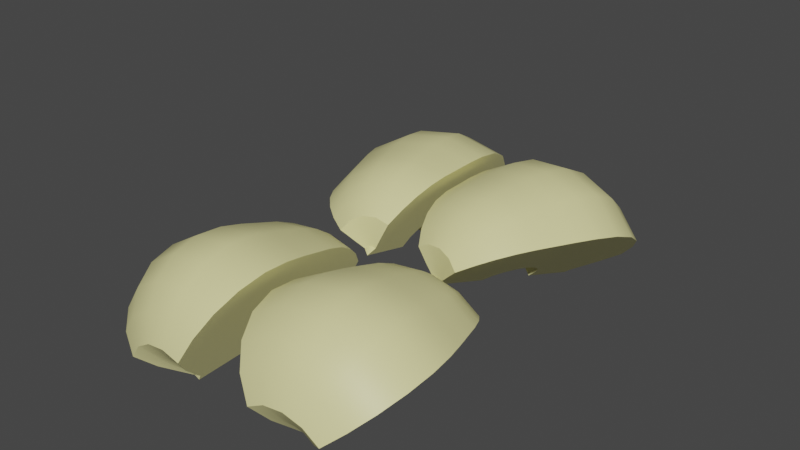 # Source: apple_celoe_7.blend  (saved by Blender 3.4.6; exported with 4.5.12 LTS)
import bpy
from mathutils import Matrix  # noqa: F401  (used for matrix-valued properties, if any)

bpy.ops.wm.read_factory_settings(use_empty=True)
scene = bpy.context.scene
scene.name = 'Scene'

# ---- collections
col_collection = bpy.data.collections.new('Collection'); scene.collection.children.link(col_collection)

# ---- materials (node trees are filled in below, after node groups)
mat_x = bpy.data.materials.new('Мякоть')
mat_x.use_transparent_shadow = False

# ---- node groups
ng_auto_smooth = bpy.data.node_groups.new('Auto Smooth', 'GeometryNodeTree')
_s = ng_auto_smooth.interface.new_socket(name='Geometry', in_out='OUTPUT', socket_type='NodeSocketGeometry')
_s = ng_auto_smooth.interface.new_socket(name='Geometry', in_out='INPUT', socket_type='NodeSocketGeometry')
_s = ng_auto_smooth.interface.new_socket(name='Angle', in_out='INPUT', socket_type='NodeSocketFloat')
_s.subtype = 'ANGLE'
_s.min_value = 0.0
_s.max_value = 3.142
ng_auto_smooth.is_modifier = True
_N = ng_auto_smooth.nodes; _L = ng_auto_smooth.links
n0 = _N.new('NodeGroupOutput'); n0.name = 'Group Output'; n0.location = (480, -100)
n1 = _N.new('NodeGroupInput'); n1.name = 'Group Input'; n1.location = (-420, -300)
n2 = _N.new('NodeGroupInput'); n2.name = 'Group Input.001'; n2.location = (-60, -100)
n3 = _N.new('GeometryNodeSetShadeSmooth'); n3.name = 'Set Shade Smooth'; n3.location = (120, -100)
n3.domain = 'EDGE'
n4 = _N.new('GeometryNodeSetShadeSmooth'); n4.name = 'Set Shade Smooth.001'; n4.location = (300, -100)
n5 = _N.new('GeometryNodeInputMeshEdgeAngle'); n5.name = 'Edge Angle'; n5.location = (-420, -220)
n6 = _N.new('GeometryNodeInputEdgeSmooth'); n6.name = 'Is Edge Smooth'; n6.location = (-60, -160)
n7 = _N.new('GeometryNodeInputShadeSmooth'); n7.name = 'Is Face Smooth'; n7.location = (-240, -340)
n8 = _N.new('FunctionNodeBooleanMath'); n8.name = 'Boolean Math'; n8.location = (-60, -220)
n9 = _N.new('FunctionNodeCompare'); n9.name = 'Compare'; n9.location = (-240, -180)
n9.operation = 'LESS_EQUAL'
_L.new(n5.outputs[0], n9.inputs[0])
_L.new(n4.outputs[0], n0.inputs[0])
_L.new(n1.outputs[1], n9.inputs[1])
_L.new(n9.outputs[0], n8.inputs[0])
_L.new(n7.outputs[0], n8.inputs[1])
_L.new(n2.outputs[0], n3.inputs[0])
_L.new(n6.outputs[0], n3.inputs[1])
_L.new(n3.outputs[0], n4.inputs[0])
_L.new(n8.outputs[0], n3.inputs[2])
n0.is_active_output = True

# ---- material node trees
mat_x.use_nodes = True; mat_x.node_tree.nodes.clear()
_N = mat_x.node_tree.nodes; _L = mat_x.node_tree.links
n0 = _N.new('ShaderNodeBsdfPrincipled'); n0.name = 'Принципиальный BSDF'; n0.location = (10, 300)
n0.distribution = 'GGX'
n0.subsurface_method = 'RANDOM_WALK_SKIN'
n0.inputs[0].default_value = (0.8, 0.76, 0.3524, 1.0)
n0.inputs[3].default_value = 1.45
n0.inputs[27].default_value = (0.0, 0.0, 0.0, 1.0)
n0.inputs[28].default_value = 1.0
n1 = _N.new('ShaderNodeOutputMaterial'); n1.name = 'Вывод материала'; n1.location = (300, 300)
_L.new(n0.outputs[0], n1.inputs[0])
n1.is_active_output = True

# ---- world
world_world = bpy.data.worlds.new('World'); scene.world = world_world
world_world.use_nodes = True; world_world.node_tree.nodes.clear()
_N = world_world.node_tree.nodes; _L = world_world.node_tree.links
n0 = _N.new('ShaderNodeOutputWorld'); n0.name = 'World Output'; n0.location = (300, 300)
n1 = _N.new('ShaderNodeBackground'); n1.name = 'Background'; n1.location = (10, 300)
n1.inputs[0].default_value = (0.05088, 0.05088, 0.05088, 1.0)
_L.new(n1.outputs[0], n0.inputs[0])
n0.is_active_output = True
world_world.color = (0.05088, 0.05088, 0.05088)
world_world.use_sun_shadow = False
world_world.sun_shadow_jitter_overblur = 0.0

# ---- meshes
me_sphere_007 = bpy.data.meshes.new('Sphere.007')
me_sphere_007.from_pydata([(4.847e-09, 0.06716, 0.823), (1.036e-09, 0.3352, 0.884), (1.036e-09, 0.6199, 0.6938), (1.036e-09, 0.8101, 0.4089), (8.175e-10, 0.8711, 0.2462), (-1.363e-09, 0.9909, -0.1022), (-3.708e-09, 0.9728, -0.5712), (0.0, 0.1084, 0.2617), (-4.151e-09, 0.6719, -0.9391), (0.0, 0.2003, 0.2003), (-3.742e-09, 0.4547, -1.036), (2.234e-09, 0.05298, -0.7584), (0.0, 0.2617, 0.1084), (-3.103e-09, 0.2764, -0.9376), (0.0, 0.2833, 0.0), (4.847e-09, 0.0, 0.8897), (0.0, 0.2617, -0.1084), (-0.08309, 0.0, 0.823), (0.0, 0.1084, -0.2617), (-0.3358, -0.0005524, 0.884), (-0.4875, -0.0005524, 0.8029), (-0.6204, -0.0005523, 0.6938), (-0.7295, -0.0005523, 0.5608), (-0.8106, -0.0005522, 0.4089), (-0.8717, -0.0005493, 0.2462), (-0.9329, -0.0005381, 0.08582), (-0.9914, -0.0004515, -0.1022), (-1.02, -0.0002873, -0.3314), (-0.9729, -0.0001296, -0.5712), (-0.8502, -2.473e-05, -0.7825), (-0.6719, -8.095e-06, -0.9391), (-0.4548, -1.069e-05, -1.036), (-0.05299, -5.459e-06, -0.7584), (-0.07677, 0.01586, 0.823), (-0.3102, 0.1279, 0.884), (-0.4503, 0.186, 0.8029), (-0.5732, 0.2369, 0.6938), (-0.674, 0.2786, 0.5608), (-0.7489, 0.3097, 0.4089), (-0.8053, 0.333, 0.2462), (-0.8619, 0.3565, 0.08582), (-0.9159, 0.3789, -0.1022), (-0.9422, 0.39, -0.3314), (-0.8989, 0.3722, -0.5712), (-0.7855, 0.3254, -0.7825), (-0.6207, 0.2571, -0.9391), (-0.4201, 0.174, -1.036), (-0.04896, 0.02027, -0.7584), (-0.05876, 0.04282, 0.823), (-0.2374, 0.2369, 0.884), (-0.3447, 0.3441, 0.8029), (-0.4387, 0.4381, 0.6938), (-0.5159, 0.5153, 0.5608), (-0.5732, 0.5726, 0.4089), (-0.6164, 0.6158, 0.2462), (-0.6597, 0.6591, 0.08582), (0.0, 0.0, -0.2833), (-0.701, 0.7005, -0.1022), (0.0, 0.0, 0.2833), (-0.1084, 0.0, 0.2617), (-0.7212, 0.7209, -0.3314), (-0.2003, 0.0, 0.2003), (-0.688, 0.6878, -0.5712), (-0.2617, 0.0, 0.1084), (-0.6012, 0.6012, -0.7825), (-0.4751, 0.4751, -0.9391), (-0.2833, 0.0, 0.0), (-0.2617, 0.0, -0.1084), (-0.3216, 0.3216, -1.036), (-0.03747, 0.03746, -0.7584), (-0.1084, 0.0, -0.2617), (-0.0318, 0.06083, 0.823), (-0.1285, 0.3097, 0.884), (-0.1865, 0.4498, 0.8029), (-0.2374, 0.5726, 0.6938), (-0.2792, 0.6734, 0.5608), (-0.3102, 0.7483, 0.4089), (-0.3336, 0.8048, 0.2462), (-0.357, 0.8613, 0.08582), (-0.3794, 0.9154, -0.1022), (-0.3903, 0.9419, -0.3314), (-0.3723, 0.8987, -0.5712), (-0.3254, 0.7855, -0.7825), (-0.2571, 0.6207, -0.9391), (-0.174, 0.4201, -1.036), (-0.02028, 0.04895, -0.7584), (2.102e-07, 0.4869, 0.8029), (3.933e-07, 0.729, 0.5608), (5.838e-07, 0.9324, 0.08582), (5.565e-07, 1.02, -0.3314), (5.335e-07, 0.8502, -0.7825), (2.969e-09, 0.1904, 0.8535), (-0.1947, 0.0, 0.8535), (-0.1944, 0.06049, 0.8535), (-0.1488, 0.1288, 0.8535), (-0.08053, 0.1744, 0.8535), (-0.2764, -9.055e-06, -0.9376), (-0.2553, 0.1058, -0.9376), (-0.1954, 0.1954, -0.9376), (-0.1058, 0.2553, -0.9376), (1.513e-09, -5.5e-06, -0.7584), (7.451e-09, 0.0, 0.823), (-0.06227, -3.776e-06, -0.2709), (-0.1084, -4.348e-06, -0.2617), (-0.07254, -1.913e-06, 0.2689), (-0.1084, -2.41e-06, 0.2617), (-0.2832, -0.00012, 0.0), (-0.2617, -8.529e-05, -0.1084), (-0.2617, -0.0001093, 0.1084), (-0.2003, -1.041e-05, -0.2003), (-0.2003, -5.47e-05, 0.2003), (-3.847e-06, -3.847e-06, -0.2833), (0.0, -3.847e-06, -0.2833), (3.297e-09, -3.847e-06, -0.2833), (5.424e-09, -1.877e-06, 0.2833), (0.0, -1.877e-06, 0.2833), (-1.877e-06, -1.877e-06, 0.2833), (3.297e-09, 0.0, -0.2833), (3.297e-09, -3.297e-09, -0.2833), (3.297e-09, 3.297e-09, -0.2833), (5.424e-09, 0.0, 0.2833), (5.424e-09, 5.424e-09, 0.2833), (5.424e-09, -5.424e-09, 0.2833), (2.943e-09, 0.1084, -0.2617), (4.443e-09, 0.1084, 0.2617), (1.934e-09, 0.2003, -0.2003), (1.962e-09, 0.2003, 0.2003), (9.547e-10, 0.2833, 0.0), (5.418e-10, 0.2617, -0.1084), (1.454e-09, 0.2617, 0.1084), (-0.07666, 0.07666, 0.2617), (-0.1416, 0.1416, 0.2003), (-0.1851, 0.1851, 0.1084), (-0.2003, 0.2003, 0.0), (-0.1851, 0.1851, -0.1084), (-0.1416, 0.1416, -0.2003), (-0.07666, 0.07666, -0.2617), (0.0, 0.1084, 0.2617), (0.0, 0.2003, 0.2003), (0.0, 0.2617, 0.1084), (0.0, 0.2833, 0.0), (0.0, 0.2617, -0.1084), (0.0, 0.2003, -0.2003), (0.0, 0.1084, -0.2617), (0.0, 0.0, -0.2833), (0.0, 0.0, 0.2833), (-0.1084, 0.0, 0.2617), (-0.2003, 0.0, 0.2003), (-0.2617, 0.0, 0.1084), (-0.2833, 0.0, 0.0), (-0.2617, 0.0, -0.1084), (-0.2003, 0.0, -0.2003), (-0.1084, 0.0, -0.2617), (-0.1084, -4.348e-06, -0.2617), (-0.2617, -8.529e-05, -0.1084), (-0.2003, -1.041e-05, -0.2003), (2.943e-09, 0.1084, -0.2617), (1.934e-09, 0.2003, -0.2003), (5.418e-10, 0.2617, -0.1084)], [], [(30, 29, 44, 45), (23, 22, 37, 38), (31, 30, 45, 46), (24, 23, 38, 39), (96, 31, 46, 97), (25, 24, 39, 40), (17, 15, 33), (26, 25, 40, 41), (92, 17, 33, 93), (27, 26, 41, 42), (20, 19, 34, 35), (28, 27, 42, 43), (21, 20, 35, 36), (29, 28, 43, 44), (22, 21, 36, 37), (42, 41, 57, 60), (35, 34, 49, 50), (43, 42, 60, 62), (36, 35, 50, 51), (44, 43, 62, 64), (37, 36, 51, 52), (45, 44, 64, 65), (38, 37, 52, 53), (46, 45, 65, 68), (39, 38, 53, 54), (97, 46, 68, 98), (40, 39, 54, 55), (33, 15, 48), (41, 40, 55, 57), (93, 33, 48, 94), (68, 65, 83, 84), (54, 53, 76, 77), (98, 68, 84, 99), (55, 54, 77, 78), (48, 15, 71), (57, 55, 78, 79), (94, 48, 71, 95), (60, 57, 79, 80), (50, 49, 72, 73), (62, 60, 80, 81), (51, 50, 73, 74), (64, 62, 81, 82), (52, 51, 74, 75), (65, 64, 82, 83), (53, 52, 75, 76), (73, 72, 1, 86), (81, 80, 89, 6), (74, 73, 86, 2), (82, 81, 6, 90), (75, 74, 2, 87), (83, 82, 90, 8), (76, 75, 87, 3), (84, 83, 8, 10), (77, 76, 3, 4), (99, 84, 10, 13), (78, 77, 4, 88), (71, 15, 0), (79, 78, 88, 5), (95, 71, 0, 91), (80, 79, 5, 89), (72, 95, 91, 1), (49, 94, 95, 72), (34, 93, 94, 49), (19, 92, 93, 34), (85, 99, 13, 11), (69, 98, 99, 85), (47, 97, 98, 69), (32, 96, 97, 47), (104, 17, 92, 19, 20, 21, 22, 23, 24, 25, 26, 27, 28, 29, 30, 31, 96, 32, 102, 103, 109, 107, 106, 108, 110, 105), (69, 85, 100), (85, 11, 100), (47, 69, 100), (32, 47, 100), (114, 101, 17, 104, 116, 115), (32, 100, 113, 112, 111, 102), (15, 17, 101), (1, 91, 0, 15, 101, 114, 122, 120, 121, 124, 126, 129, 127, 128, 125, 123, 119, 117, 118, 113, 100, 11, 13, 10, 8, 90, 6, 89, 5, 88, 4, 3, 87, 2, 86), (126, 9, 12, 129), (121, 58, 7, 124), (123, 18, 56, 119), (129, 12, 14, 127), (124, 7, 9, 126), (127, 14, 16, 128), (56, 117, 119), (58, 121, 120), (58, 120, 122), (56, 118, 117), (114, 115, 58, 122), (56, 112, 113, 118), (115, 116, 58), (112, 56, 111), (66, 63, 108, 106), (61, 59, 105, 110), (107, 67, 66, 106), (63, 61, 110, 108), (59, 58, 116, 104, 105), (111, 56, 70, 103, 102), (151, 135, 134, 150), (132, 148, 149, 133), (131, 130, 146, 147), (135, 151, 152, 136), (150, 134, 133, 149), (131, 147, 148, 132), (130, 145, 146), (136, 152, 144), (135, 136, 143, 142), (133, 134, 141, 140), (131, 132, 139, 138), (130, 137, 145), (136, 144, 143), (134, 135, 142, 141), (132, 133, 140, 139), (131, 138, 137, 130), (141, 142, 157, 158), (142, 143, 156, 157), (155, 151, 150, 154), (153, 152, 151, 155)])
me_sphere_007.polygons.foreach_set('use_smooth', [True] * 117)
_uv = me_sphere_007.uv_layers.new(name='UVMap')
_uv.uv.foreach_set('vector', [1.0, 0.1875, 1.0, 0.25, 0.9375, 0.25, 0.9375, 0.1875, 1.0, 0.625, 1.0, 0.6875, 0.9375, 0.6875, 0.9375, 0.625, 1.0, 0.125, 1.0, 0.1875, 0.9375, 0.1875, 0.9375, 0.125, 1.0, 0.5625, 1.0, 0.625, 0.9375, 0.625, 0.9375, 0.5625, 1.0, 0.1104, 1.0, 0.125, 0.9375, 0.125, 0.9375, 0.1104, 1.0, 0.5, 1.0, 0.5625, 0.9375, 0.5625, 0.9375, 0.5, 1.0, 0.9375, 0.9687, 1.0, 0.9375, 0.9375, 1.0, 0.4375, 1.0, 0.5, 0.9375, 0.5, 0.9375, 0.4375, 1.0, 0.9062, 1.0, 0.9375, 0.9375, 0.9375, 0.9375, 0.9063, 1.0, 0.375, 1.0, 0.4375, 0.9375, 0.4375, 0.9375, 0.375, 1.0, 0.8125, 1.0, 0.875, 0.9375, 0.875, 0.9375, 0.8125, 1.0, 0.3125, 1.0, 0.375, 0.9375, 0.375, 0.9375, 0.3125, 1.0, 0.75, 1.0, 0.8125, 0.9375, 0.8125, 0.9375, 0.75, 1.0, 0.25, 1.0, 0.3125, 0.9375, 0.3125, 0.9375, 0.25, 1.0, 0.6875, 1.0, 0.75, 0.9375, 0.75, 0.9375, 0.6875, 0.9375, 0.375, 0.9375, 0.4375, 0.875, 0.4375, 0.875, 0.375, 0.9375, 0.8125, 0.9375, 0.875, 0.875, 0.875, 0.875, 0.8125, 0.9375, 0.3125, 0.9375, 0.375, 0.875, 0.375, 0.875, 0.3125, 0.9375, 0.75, 0.9375, 0.8125, 0.875, 0.8125, 0.875, 0.75, 0.9375, 0.25, 0.9375, 0.3125, 0.875, 0.3125, 0.875, 0.25, 0.9375, 0.6875, 0.9375, 0.75, 0.875, 0.75, 0.875, 0.6875, 0.9375, 0.1875, 0.9375, 0.25, 0.875, 0.25, 0.875, 0.1875, 0.9375, 0.625, 0.9375, 0.6875, 0.875, 0.6875, 0.875, 0.625, 0.9375, 0.125, 0.9375, 0.1875, 0.875, 0.1875, 0.875, 0.125, 0.9375, 0.5625, 0.9375, 0.625, 0.875, 0.625, 0.875, 0.5625, 0.9375, 0.1104, 0.9375, 0.125, 0.875, 0.125, 0.875, 0.1104, 0.9375, 0.5, 0.9375, 0.5625, 0.875, 0.5625, 0.875, 0.5, 0.9375, 0.9375, 0.9062, 1.0, 0.875, 0.9375, 0.9375, 0.4375, 0.9375, 0.5, 0.875, 0.5, 0.875, 0.4375, 0.9375, 0.9063, 0.9375, 0.9375, 0.875, 0.9375, 0.875, 0.9062, 0.875, 0.125, 0.875, 0.1875, 0.8125, 0.1875, 0.8125, 0.125, 0.875, 0.5625, 0.875, 0.625, 0.8125, 0.625, 0.8125, 0.5625, 0.875, 0.1104, 0.875, 0.125, 0.8125, 0.125, 0.8125, 0.1104, 0.875, 0.5, 0.875, 0.5625, 0.8125, 0.5625, 0.8125, 0.5, 0.875, 0.9375, 0.8437, 1.0, 0.8125, 0.9375, 0.875, 0.4375, 0.875, 0.5, 0.8125, 0.5, 0.8125, 0.4375, 0.875, 0.9062, 0.875, 0.9375, 0.8125, 0.9375, 0.8125, 0.9062, 0.875, 0.375, 0.875, 0.4375, 0.8125, 0.4375, 0.8125, 0.375, 0.875, 0.8125, 0.875, 0.875, 0.8125, 0.875, 0.8125, 0.8125, 0.875, 0.3125, 0.875, 0.375, 0.8125, 0.375, 0.8125, 0.3125, 0.875, 0.75, 0.875, 0.8125, 0.8125, 0.8125, 0.8125, 0.75, 0.875, 0.25, 0.875, 0.3125, 0.8125, 0.3125, 0.8125, 0.25, 0.875, 0.6875, 0.875, 0.75, 0.8125, 0.75, 0.8125, 0.6875, 0.875, 0.1875, 0.875, 0.25, 0.8125, 0.25, 0.8125, 0.1875, 0.875, 0.625, 0.875, 0.6875, 0.8125, 0.6875, 0.8125, 0.625, 0.8125, 0.8125, 0.8125, 0.875, 0.75, 0.875, 0.75, 0.8125, 0.8125, 0.3125, 0.8125, 0.375, 0.75, 0.375, 0.75, 0.3125, 0.8125, 0.75, 0.8125, 0.8125, 0.75, 0.8125, 0.75, 0.75, 0.8125, 0.25, 0.8125, 0.3125, 0.75, 0.3125, 0.75, 0.25, 0.8125, 0.6875, 0.8125, 0.75, 0.75, 0.75, 0.75, 0.6875, 0.8125, 0.1875, 0.8125, 0.25, 0.75, 0.25, 0.75, 0.1875, 0.8125, 0.625, 0.8125, 0.6875, 0.75, 0.6875, 0.75, 0.625, 0.8125, 0.125, 0.8125, 0.1875, 0.75, 0.1875, 0.75, 0.125, 0.8125, 0.5625, 0.8125, 0.625, 0.75, 0.625, 0.75, 0.5625, 0.8125, 0.1104, 0.8125, 0.125, 0.75, 0.125, 0.75, 0.1104, 0.8125, 0.5, 0.8125, 0.5625, 0.75, 0.5625, 0.75, 0.5, 0.8125, 0.9375, 0.7812, 1.0, 0.75, 0.9375, 0.8125, 0.4375, 0.8125, 0.5, 0.75, 0.5, 0.75, 0.4375, 0.8125, 0.9062, 0.8125, 0.9375, 0.75, 0.9375, 0.75, 0.9063, 0.8125, 0.375, 0.8125, 0.4375, 0.75, 0.4375, 0.75, 0.375, 0.8125, 0.875, 0.8125, 0.9062, 0.75, 0.9063, 0.75, 0.875, 0.875, 0.875, 0.875, 0.9062, 0.8125, 0.9062, 0.8125, 0.875, 0.9375, 0.875, 0.9375, 0.9063, 0.875, 0.9062, 0.875, 0.875, 1.0, 0.875, 1.0, 0.9062, 0.9375, 0.9063, 0.9375, 0.875, 0.8125, 0.0625, 0.8125, 0.1104, 0.75, 0.1104, 0.75, 0.0625, 0.875, 0.0625, 0.875, 0.1104, 0.8125, 0.1104, 0.8125, 0.0625, 0.9375, 0.0625, 0.9375, 0.1104, 0.875, 0.1104, 0.875, 0.0625, 1.0, 0.0625, 1.0, 0.1104, 0.9375, 0.1104, 0.9375, 0.0625, 0.6496, 0.609, 1.0, 0.9375, 1.0, 0.9062, 1.0, 0.875, 1.0, 0.8125, 1.0, 0.75, 1.0, 0.6875, 1.0, 0.625, 1.0, 0.5625, 1.0, 0.5, 1.0, 0.4375, 1.0, 0.375, 1.0, 0.3125, 1.0, 0.25, 1.0, 0.1875, 1.0, 0.125, 1.0, 0.1104, 0.0, 0.0, 0.3083, 0.289, 0.3621, 0.302, 0.4867, 0.3506, 0.5827, 0.4069, 0.646, 0.4649, 0.6801, 0.5206, 0.6878, 0.5695, 0.6672, 0.6047, 0.875, 0.0625, 0.8125, 0.0625, 0.875, 0.0625, 0.8125, 0.0625, 0.75, 0.0625, 0.8125, 0.0625, 0.9375, 0.0625, 0.875, 0.0625, 0.9375, 0.0625, 1.0, 0.0625, 0.9375, 0.0625, 1.0, 0.0625, 0.0, 0.0, 0.0, 0.0, 0.0, 0.0, 0.0, 0.0, 0.0, 0.0, 0.0, 0.0, 0.0, 0.0, 0.0, 0.0, 0.0, 0.0, 0.0, 0.0, 0.0, 0.0, 0.0, 0.0, 0.0, 0.0, 0.0, 0.0, 0.0, 0.0, 0.75, 0.875, 0.75, 0.9063, 0.75, 0.9375, 0.7812, 1.0, 0.0, 0.0, 0.0, 0.0, 0.0, 0.0, 0.0, 0.0, 0.0, 0.0, 0.1405, 0.1161, 0.242, 0.1902, 0.297, 0.2159, 0.3115, 0.2057, 0.2902, 0.1728, 0.2319, 0.1255, 0.1323, 0.06754, 4.798e-06, 2.478e-06, 4.793e-06, 2.476e-06, 4.789e-06, 2.474e-06, 0.0, 0.0, 0.0, 0.0, 0.75, 0.0625, 0.75, 0.1104, 0.75, 0.125, 0.75, 0.1875, 0.75, 0.25, 0.75, 0.3125, 0.75, 0.375, 0.75, 0.4375, 0.75, 0.5, 0.75, 0.5625, 0.75, 0.625, 0.75, 0.6875, 0.75, 0.75, 0.75, 0.8125, 0.5, 0.75, 0.5, 0.75, 0.5, 0.625, 0.5, 0.625, 0.4375, 1.0, 0.4375, 1.0, 0.5, 0.875, 0.5, 0.875, 0.5, 0.125, 0.5, 0.125, 0.4375, 0.0, 0.4375, 2.235e-08, 0.5, 0.625, 0.5, 0.625, 0.5, 0.5, 0.5, 0.5, 0.5, 0.875, 0.5, 0.875, 0.5, 0.75, 0.5, 0.75, 0.5, 0.5, 0.5, 0.5, 0.5, 0.375, 0.5, 0.375, 0.3125, 0.0, 0.3125, 0.0, 0.3125, 7.451e-09, 0.3125, 1.0, 0.3125, 1.0, 0.3125, 1.0, 0.1875, 1.0, 0.1875, 1.0, 0.1875, 1.0, 0.1875, 0.0, 0.1875, 2.235e-08, 0.1875, 0.0, 0.0625, 1.0, 0.0625, 1.0, 0.0625, 1.0, 0.0625, 1.0, 0.0625, 0.0, 0.0625, 4.448e-06, 0.0625, 4.448e-06, 0.0625, 7.451e-09, 0.9375, 1.0, 0.9375, 1.0, 0.9375, 1.0, 0.9375, 4.436e-06, 0.9375, 0.0, 0.9375, 6.281e-06, 0.75, 0.5, 0.75, 0.625, 0.7501, 0.625, 0.7501, 0.5, 0.75, 0.75, 0.75, 0.875, 0.75, 0.875, 0.75, 0.75, 0.7501, 0.375, 0.75, 0.375, 0.75, 0.5, 0.7501, 0.5, 0.75, 0.625, 0.75, 0.75, 0.75, 0.75, 0.7501, 0.625, 0.75, 0.875, 0.8125, 1.0, 0.8125, 1.0, 0.7707, 0.9164, 0.75, 0.875, 0.8125, 6.275e-06, 0.8125, 0.0, 0.75, 0.125, 0.75, 0.125, 0.7766, 0.0718, 0.75, 0.25, 0.625, 0.25, 0.625, 0.375, 0.75, 0.375, 0.625, 0.625, 0.75, 0.625, 0.75, 0.5, 0.625, 0.5, 0.625, 0.75, 0.625, 0.875, 0.75, 0.875, 0.75, 0.75, 0.625, 0.25, 0.75, 0.25, 0.75, 0.125, 0.625, 0.125, 0.75, 0.375, 0.625, 0.375, 0.625, 0.5, 0.75, 0.5, 0.625, 0.75, 0.75, 0.75, 0.75, 0.625, 0.625, 0.625, 0.625, 0.875, 0.6875, 1.0, 0.75, 0.875, 0.625, 0.125, 0.75, 0.125, 0.6875, 0.0, 0.625, 0.25, 0.625, 0.125, 0.5, 0.125, 0.5, 0.25, 0.625, 0.5, 0.625, 0.375, 0.5, 0.375, 0.5, 0.5, 0.625, 0.75, 0.625, 0.625, 0.5, 0.625, 0.5, 0.75, 0.625, 0.875, 0.5, 0.875, 0.5625, 1.0, 0.625, 0.125, 0.5625, 0.0, 0.5, 0.125, 0.625, 0.375, 0.625, 0.25, 0.5, 0.25, 0.5, 0.375, 0.625, 0.625, 0.625, 0.5, 0.5, 0.5, 0.5, 0.625, 0.625, 0.75, 0.5, 0.75, 0.5, 0.875, 0.625, 0.875, 0.5, 0.375, 0.5, 0.25, 0.5, 0.25, 0.5, 0.375, 0.5, 0.25, 0.5, 0.125, 0.5, 0.125, 0.5, 0.25, 0.75, 0.25, 0.75, 0.25, 0.75, 0.375, 0.7501, 0.375, 0.75, 0.125, 0.75, 0.125, 0.75, 0.25, 0.75, 0.25])
me_sphere_007.materials.append(mat_x)
me_sphere_007.update()
me_sphere_008 = bpy.data.meshes.new('Sphere.008')
me_sphere_008.from_pydata([(4.847e-09, 0.06716, 0.823), (1.036e-09, 0.3352, 0.884), (1.036e-09, 0.6199, 0.6938), (1.036e-09, 0.8101, 0.4089), (8.175e-10, 0.8711, 0.2462), (-1.363e-09, 0.9909, -0.1022), (-3.708e-09, 0.9728, -0.5712), (0.0, 0.1084, 0.2617), (-4.151e-09, 0.6719, -0.9391), (0.0, 0.2003, 0.2003), (-3.742e-09, 0.4547, -1.036), (2.234e-09, 0.05298, -0.7584), (0.0, 0.2617, 0.1084), (-3.103e-09, 0.2764, -0.9376), (0.0, 0.2833, 0.0), (4.847e-09, 0.0, 0.8897), (0.0, 0.2617, -0.1084), (-0.08309, 0.0, 0.823), (0.0, 0.1084, -0.2617), (-0.3358, -0.0005524, 0.884), (-0.4875, -0.0005524, 0.8029), (-0.6204, -0.0005523, 0.6938), (-0.7295, -0.0005523, 0.5608), (-0.8106, -0.0005522, 0.4089), (-0.8717, -0.0005493, 0.2462), (-0.9329, -0.0005381, 0.08582), (-0.9914, -0.0004515, -0.1022), (-1.02, -0.0002873, -0.3314), (-0.9729, -0.0001296, -0.5712), (-0.8502, -2.473e-05, -0.7825), (-0.6719, -8.095e-06, -0.9391), (-0.4548, -1.069e-05, -1.036), (-0.05299, -5.459e-06, -0.7584), (-0.07677, 0.01586, 0.823), (-0.3102, 0.1279, 0.884), (-0.4503, 0.186, 0.8029), (-0.5732, 0.2369, 0.6938), (-0.674, 0.2786, 0.5608), (-0.7489, 0.3097, 0.4089), (-0.8053, 0.333, 0.2462), (-0.8619, 0.3565, 0.08582), (-0.9159, 0.3789, -0.1022), (-0.9422, 0.39, -0.3314), (-0.8989, 0.3722, -0.5712), (-0.7855, 0.3254, -0.7825), (-0.6207, 0.2571, -0.9391), (-0.4201, 0.174, -1.036), (-0.04896, 0.02027, -0.7584), (-0.05876, 0.04282, 0.823), (-0.2374, 0.2369, 0.884), (-0.3447, 0.3441, 0.8029), (-0.4387, 0.4381, 0.6938), (-0.5159, 0.5153, 0.5608), (-0.5732, 0.5726, 0.4089), (-0.6164, 0.6158, 0.2462), (-0.6597, 0.6591, 0.08582), (0.0, 0.0, -0.2833), (-0.701, 0.7005, -0.1022), (0.0, 0.0, 0.2833), (-0.1084, 0.0, 0.2617), (-0.7212, 0.7209, -0.3314), (-0.2003, 0.0, 0.2003), (-0.688, 0.6878, -0.5712), (-0.2617, 0.0, 0.1084), (-0.6012, 0.6012, -0.7825), (-0.4751, 0.4751, -0.9391), (-0.2833, 0.0, 0.0), (-0.2617, 0.0, -0.1084), (-0.3216, 0.3216, -1.036), (-0.03747, 0.03746, -0.7584), (-0.1084, 0.0, -0.2617), (-0.0318, 0.06083, 0.823), (-0.1285, 0.3097, 0.884), (-0.1865, 0.4498, 0.8029), (-0.2374, 0.5726, 0.6938), (-0.2792, 0.6734, 0.5608), (-0.3102, 0.7483, 0.4089), (-0.3336, 0.8048, 0.2462), (-0.357, 0.8613, 0.08582), (-0.3794, 0.9154, -0.1022), (-0.3903, 0.9419, -0.3314), (-0.3723, 0.8987, -0.5712), (-0.3254, 0.7855, -0.7825), (-0.2571, 0.6207, -0.9391), (-0.174, 0.4201, -1.036), (-0.02028, 0.04895, -0.7584), (2.102e-07, 0.4869, 0.8029), (3.933e-07, 0.729, 0.5608), (5.838e-07, 0.9324, 0.08582), (5.565e-07, 1.02, -0.3314), (5.335e-07, 0.8502, -0.7825), (2.969e-09, 0.1904, 0.8535), (-0.1947, 0.0, 0.8535), (-0.1944, 0.06049, 0.8535), (-0.1488, 0.1288, 0.8535), (-0.08053, 0.1744, 0.8535), (-0.2764, -9.055e-06, -0.9376), (-0.2553, 0.1058, -0.9376), (-0.1954, 0.1954, -0.9376), (-0.1058, 0.2553, -0.9376), (1.513e-09, -5.5e-06, -0.7584), (7.451e-09, 0.0, 0.823), (-0.06227, -3.776e-06, -0.2709), (-0.1084, -4.348e-06, -0.2617), (-0.07254, -1.913e-06, 0.2689), (-0.1084, -2.41e-06, 0.2617), (-0.2832, -0.00012, 0.0), (-0.2617, -8.529e-05, -0.1084), (-0.2617, -0.0001093, 0.1084), (-0.2003, -1.041e-05, -0.2003), (-0.2003, -5.47e-05, 0.2003), (-3.847e-06, -3.847e-06, -0.2833), (0.0, -3.847e-06, -0.2833), (3.297e-09, -3.847e-06, -0.2833), (5.424e-09, -1.877e-06, 0.2833), (0.0, -1.877e-06, 0.2833), (-1.877e-06, -1.877e-06, 0.2833), (3.297e-09, 0.0, -0.2833), (3.297e-09, -3.297e-09, -0.2833), (3.297e-09, 3.297e-09, -0.2833), (5.424e-09, 0.0, 0.2833), (5.424e-09, 5.424e-09, 0.2833), (5.424e-09, -5.424e-09, 0.2833), (2.943e-09, 0.1084, -0.2617), (4.443e-09, 0.1084, 0.2617), (1.934e-09, 0.2003, -0.2003), (1.962e-09, 0.2003, 0.2003), (9.547e-10, 0.2833, 0.0), (5.418e-10, 0.2617, -0.1084), (1.454e-09, 0.2617, 0.1084), (-0.07666, 0.07666, 0.2617), (-0.1416, 0.1416, 0.2003), (-0.1851, 0.1851, 0.1084), (-0.2003, 0.2003, 0.0), (-0.1851, 0.1851, -0.1084), (-0.1416, 0.1416, -0.2003), (-0.07666, 0.07666, -0.2617), (0.0, 0.1084, 0.2617), (0.0, 0.2003, 0.2003), (0.0, 0.2617, 0.1084), (0.0, 0.2833, 0.0), (0.0, 0.2617, -0.1084), (0.0, 0.2003, -0.2003), (0.0, 0.1084, -0.2617), (0.0, 0.0, -0.2833), (0.0, 0.0, 0.2833), (-0.1084, 0.0, 0.2617), (-0.2003, 0.0, 0.2003), (-0.2617, 0.0, 0.1084), (-0.2833, 0.0, 0.0), (-0.2617, 0.0, -0.1084), (-0.2003, 0.0, -0.2003), (-0.1084, 0.0, -0.2617), (-0.1084, -4.348e-06, -0.2617), (-0.2617, -8.529e-05, -0.1084), (-0.2003, -1.041e-05, -0.2003), (2.943e-09, 0.1084, -0.2617), (1.934e-09, 0.2003, -0.2003), (5.418e-10, 0.2617, -0.1084)], [], [(30, 29, 44, 45), (23, 22, 37, 38), (31, 30, 45, 46), (24, 23, 38, 39), (96, 31, 46, 97), (25, 24, 39, 40), (17, 15, 33), (26, 25, 40, 41), (92, 17, 33, 93), (27, 26, 41, 42), (20, 19, 34, 35), (28, 27, 42, 43), (21, 20, 35, 36), (29, 28, 43, 44), (22, 21, 36, 37), (42, 41, 57, 60), (35, 34, 49, 50), (43, 42, 60, 62), (36, 35, 50, 51), (44, 43, 62, 64), (37, 36, 51, 52), (45, 44, 64, 65), (38, 37, 52, 53), (46, 45, 65, 68), (39, 38, 53, 54), (97, 46, 68, 98), (40, 39, 54, 55), (33, 15, 48), (41, 40, 55, 57), (93, 33, 48, 94), (68, 65, 83, 84), (54, 53, 76, 77), (98, 68, 84, 99), (55, 54, 77, 78), (48, 15, 71), (57, 55, 78, 79), (94, 48, 71, 95), (60, 57, 79, 80), (50, 49, 72, 73), (62, 60, 80, 81), (51, 50, 73, 74), (64, 62, 81, 82), (52, 51, 74, 75), (65, 64, 82, 83), (53, 52, 75, 76), (73, 72, 1, 86), (81, 80, 89, 6), (74, 73, 86, 2), (82, 81, 6, 90), (75, 74, 2, 87), (83, 82, 90, 8), (76, 75, 87, 3), (84, 83, 8, 10), (77, 76, 3, 4), (99, 84, 10, 13), (78, 77, 4, 88), (71, 15, 0), (79, 78, 88, 5), (95, 71, 0, 91), (80, 79, 5, 89), (72, 95, 91, 1), (49, 94, 95, 72), (34, 93, 94, 49), (19, 92, 93, 34), (85, 99, 13, 11), (69, 98, 99, 85), (47, 97, 98, 69), (32, 96, 97, 47), (104, 17, 92, 19, 20, 21, 22, 23, 24, 25, 26, 27, 28, 29, 30, 31, 96, 32, 102, 103, 109, 107, 106, 108, 110, 105), (69, 85, 100), (85, 11, 100), (47, 69, 100), (32, 47, 100), (114, 101, 17, 104, 116, 115), (32, 100, 113, 112, 111, 102), (15, 17, 101), (1, 91, 0, 15, 101, 114, 122, 120, 121, 124, 126, 129, 127, 128, 125, 123, 119, 117, 118, 113, 100, 11, 13, 10, 8, 90, 6, 89, 5, 88, 4, 3, 87, 2, 86), (126, 9, 12, 129), (121, 58, 7, 124), (123, 18, 56, 119), (129, 12, 14, 127), (124, 7, 9, 126), (127, 14, 16, 128), (56, 117, 119), (58, 121, 120), (58, 120, 122), (56, 118, 117), (114, 115, 58, 122), (56, 112, 113, 118), (115, 116, 58), (112, 56, 111), (66, 63, 108, 106), (61, 59, 105, 110), (107, 67, 66, 106), (63, 61, 110, 108), (59, 58, 116, 104, 105), (111, 56, 70, 103, 102), (151, 135, 134, 150), (132, 148, 149, 133), (131, 130, 146, 147), (135, 151, 152, 136), (150, 134, 133, 149), (131, 147, 148, 132), (130, 145, 146), (136, 152, 144), (135, 136, 143, 142), (133, 134, 141, 140), (131, 132, 139, 138), (130, 137, 145), (136, 144, 143), (134, 135, 142, 141), (132, 133, 140, 139), (131, 138, 137, 130), (141, 142, 157, 158), (142, 143, 156, 157), (155, 151, 150, 154), (153, 152, 151, 155)])
me_sphere_008.polygons.foreach_set('use_smooth', [True] * 117)
_uv = me_sphere_008.uv_layers.new(name='UVMap')
_uv.uv.foreach_set('vector', [1.0, 0.1875, 1.0, 0.25, 0.9375, 0.25, 0.9375, 0.1875, 1.0, 0.625, 1.0, 0.6875, 0.9375, 0.6875, 0.9375, 0.625, 1.0, 0.125, 1.0, 0.1875, 0.9375, 0.1875, 0.9375, 0.125, 1.0, 0.5625, 1.0, 0.625, 0.9375, 0.625, 0.9375, 0.5625, 1.0, 0.1104, 1.0, 0.125, 0.9375, 0.125, 0.9375, 0.1104, 1.0, 0.5, 1.0, 0.5625, 0.9375, 0.5625, 0.9375, 0.5, 1.0, 0.9375, 0.9687, 1.0, 0.9375, 0.9375, 1.0, 0.4375, 1.0, 0.5, 0.9375, 0.5, 0.9375, 0.4375, 1.0, 0.9062, 1.0, 0.9375, 0.9375, 0.9375, 0.9375, 0.9063, 1.0, 0.375, 1.0, 0.4375, 0.9375, 0.4375, 0.9375, 0.375, 1.0, 0.8125, 1.0, 0.875, 0.9375, 0.875, 0.9375, 0.8125, 1.0, 0.3125, 1.0, 0.375, 0.9375, 0.375, 0.9375, 0.3125, 1.0, 0.75, 1.0, 0.8125, 0.9375, 0.8125, 0.9375, 0.75, 1.0, 0.25, 1.0, 0.3125, 0.9375, 0.3125, 0.9375, 0.25, 1.0, 0.6875, 1.0, 0.75, 0.9375, 0.75, 0.9375, 0.6875, 0.9375, 0.375, 0.9375, 0.4375, 0.875, 0.4375, 0.875, 0.375, 0.9375, 0.8125, 0.9375, 0.875, 0.875, 0.875, 0.875, 0.8125, 0.9375, 0.3125, 0.9375, 0.375, 0.875, 0.375, 0.875, 0.3125, 0.9375, 0.75, 0.9375, 0.8125, 0.875, 0.8125, 0.875, 0.75, 0.9375, 0.25, 0.9375, 0.3125, 0.875, 0.3125, 0.875, 0.25, 0.9375, 0.6875, 0.9375, 0.75, 0.875, 0.75, 0.875, 0.6875, 0.9375, 0.1875, 0.9375, 0.25, 0.875, 0.25, 0.875, 0.1875, 0.9375, 0.625, 0.9375, 0.6875, 0.875, 0.6875, 0.875, 0.625, 0.9375, 0.125, 0.9375, 0.1875, 0.875, 0.1875, 0.875, 0.125, 0.9375, 0.5625, 0.9375, 0.625, 0.875, 0.625, 0.875, 0.5625, 0.9375, 0.1104, 0.9375, 0.125, 0.875, 0.125, 0.875, 0.1104, 0.9375, 0.5, 0.9375, 0.5625, 0.875, 0.5625, 0.875, 0.5, 0.9375, 0.9375, 0.9062, 1.0, 0.875, 0.9375, 0.9375, 0.4375, 0.9375, 0.5, 0.875, 0.5, 0.875, 0.4375, 0.9375, 0.9063, 0.9375, 0.9375, 0.875, 0.9375, 0.875, 0.9062, 0.875, 0.125, 0.875, 0.1875, 0.8125, 0.1875, 0.8125, 0.125, 0.875, 0.5625, 0.875, 0.625, 0.8125, 0.625, 0.8125, 0.5625, 0.875, 0.1104, 0.875, 0.125, 0.8125, 0.125, 0.8125, 0.1104, 0.875, 0.5, 0.875, 0.5625, 0.8125, 0.5625, 0.8125, 0.5, 0.875, 0.9375, 0.8437, 1.0, 0.8125, 0.9375, 0.875, 0.4375, 0.875, 0.5, 0.8125, 0.5, 0.8125, 0.4375, 0.875, 0.9062, 0.875, 0.9375, 0.8125, 0.9375, 0.8125, 0.9062, 0.875, 0.375, 0.875, 0.4375, 0.8125, 0.4375, 0.8125, 0.375, 0.875, 0.8125, 0.875, 0.875, 0.8125, 0.875, 0.8125, 0.8125, 0.875, 0.3125, 0.875, 0.375, 0.8125, 0.375, 0.8125, 0.3125, 0.875, 0.75, 0.875, 0.8125, 0.8125, 0.8125, 0.8125, 0.75, 0.875, 0.25, 0.875, 0.3125, 0.8125, 0.3125, 0.8125, 0.25, 0.875, 0.6875, 0.875, 0.75, 0.8125, 0.75, 0.8125, 0.6875, 0.875, 0.1875, 0.875, 0.25, 0.8125, 0.25, 0.8125, 0.1875, 0.875, 0.625, 0.875, 0.6875, 0.8125, 0.6875, 0.8125, 0.625, 0.8125, 0.8125, 0.8125, 0.875, 0.75, 0.875, 0.75, 0.8125, 0.8125, 0.3125, 0.8125, 0.375, 0.75, 0.375, 0.75, 0.3125, 0.8125, 0.75, 0.8125, 0.8125, 0.75, 0.8125, 0.75, 0.75, 0.8125, 0.25, 0.8125, 0.3125, 0.75, 0.3125, 0.75, 0.25, 0.8125, 0.6875, 0.8125, 0.75, 0.75, 0.75, 0.75, 0.6875, 0.8125, 0.1875, 0.8125, 0.25, 0.75, 0.25, 0.75, 0.1875, 0.8125, 0.625, 0.8125, 0.6875, 0.75, 0.6875, 0.75, 0.625, 0.8125, 0.125, 0.8125, 0.1875, 0.75, 0.1875, 0.75, 0.125, 0.8125, 0.5625, 0.8125, 0.625, 0.75, 0.625, 0.75, 0.5625, 0.8125, 0.1104, 0.8125, 0.125, 0.75, 0.125, 0.75, 0.1104, 0.8125, 0.5, 0.8125, 0.5625, 0.75, 0.5625, 0.75, 0.5, 0.8125, 0.9375, 0.7812, 1.0, 0.75, 0.9375, 0.8125, 0.4375, 0.8125, 0.5, 0.75, 0.5, 0.75, 0.4375, 0.8125, 0.9062, 0.8125, 0.9375, 0.75, 0.9375, 0.75, 0.9063, 0.8125, 0.375, 0.8125, 0.4375, 0.75, 0.4375, 0.75, 0.375, 0.8125, 0.875, 0.8125, 0.9062, 0.75, 0.9063, 0.75, 0.875, 0.875, 0.875, 0.875, 0.9062, 0.8125, 0.9062, 0.8125, 0.875, 0.9375, 0.875, 0.9375, 0.9063, 0.875, 0.9062, 0.875, 0.875, 1.0, 0.875, 1.0, 0.9062, 0.9375, 0.9063, 0.9375, 0.875, 0.8125, 0.0625, 0.8125, 0.1104, 0.75, 0.1104, 0.75, 0.0625, 0.875, 0.0625, 0.875, 0.1104, 0.8125, 0.1104, 0.8125, 0.0625, 0.9375, 0.0625, 0.9375, 0.1104, 0.875, 0.1104, 0.875, 0.0625, 1.0, 0.0625, 1.0, 0.1104, 0.9375, 0.1104, 0.9375, 0.0625, 0.6496, 0.609, 1.0, 0.9375, 1.0, 0.9062, 1.0, 0.875, 1.0, 0.8125, 1.0, 0.75, 1.0, 0.6875, 1.0, 0.625, 1.0, 0.5625, 1.0, 0.5, 1.0, 0.4375, 1.0, 0.375, 1.0, 0.3125, 1.0, 0.25, 1.0, 0.1875, 1.0, 0.125, 1.0, 0.1104, 0.0, 0.0, 0.3083, 0.289, 0.3621, 0.302, 0.4867, 0.3506, 0.5827, 0.4069, 0.646, 0.4649, 0.6801, 0.5206, 0.6878, 0.5695, 0.6672, 0.6047, 0.875, 0.0625, 0.8125, 0.0625, 0.875, 0.0625, 0.8125, 0.0625, 0.75, 0.0625, 0.8125, 0.0625, 0.9375, 0.0625, 0.875, 0.0625, 0.9375, 0.0625, 1.0, 0.0625, 0.9375, 0.0625, 1.0, 0.0625, 0.0, 0.0, 0.0, 0.0, 0.0, 0.0, 0.0, 0.0, 0.0, 0.0, 0.0, 0.0, 0.0, 0.0, 0.0, 0.0, 0.0, 0.0, 0.0, 0.0, 0.0, 0.0, 0.0, 0.0, 0.0, 0.0, 0.0, 0.0, 0.0, 0.0, 0.75, 0.875, 0.75, 0.9063, 0.75, 0.9375, 0.7812, 1.0, 0.0, 0.0, 0.0, 0.0, 0.0, 0.0, 0.0, 0.0, 0.0, 0.0, 0.1405, 0.1161, 0.242, 0.1902, 0.297, 0.2159, 0.3115, 0.2057, 0.2902, 0.1728, 0.2319, 0.1255, 0.1323, 0.06754, 4.798e-06, 2.478e-06, 4.793e-06, 2.476e-06, 4.789e-06, 2.474e-06, 0.0, 0.0, 0.0, 0.0, 0.75, 0.0625, 0.75, 0.1104, 0.75, 0.125, 0.75, 0.1875, 0.75, 0.25, 0.75, 0.3125, 0.75, 0.375, 0.75, 0.4375, 0.75, 0.5, 0.75, 0.5625, 0.75, 0.625, 0.75, 0.6875, 0.75, 0.75, 0.75, 0.8125, 0.5, 0.75, 0.5, 0.75, 0.5, 0.625, 0.5, 0.625, 0.4375, 1.0, 0.4375, 1.0, 0.5, 0.875, 0.5, 0.875, 0.5, 0.125, 0.5, 0.125, 0.4375, 0.0, 0.4375, 2.235e-08, 0.5, 0.625, 0.5, 0.625, 0.5, 0.5, 0.5, 0.5, 0.5, 0.875, 0.5, 0.875, 0.5, 0.75, 0.5, 0.75, 0.5, 0.5, 0.5, 0.5, 0.5, 0.375, 0.5, 0.375, 0.3125, 0.0, 0.3125, 0.0, 0.3125, 7.451e-09, 0.3125, 1.0, 0.3125, 1.0, 0.3125, 1.0, 0.1875, 1.0, 0.1875, 1.0, 0.1875, 1.0, 0.1875, 0.0, 0.1875, 2.235e-08, 0.1875, 0.0, 0.0625, 1.0, 0.0625, 1.0, 0.0625, 1.0, 0.0625, 1.0, 0.0625, 0.0, 0.0625, 4.448e-06, 0.0625, 4.448e-06, 0.0625, 7.451e-09, 0.9375, 1.0, 0.9375, 1.0, 0.9375, 1.0, 0.9375, 4.436e-06, 0.9375, 0.0, 0.9375, 6.281e-06, 0.75, 0.5, 0.75, 0.625, 0.7501, 0.625, 0.7501, 0.5, 0.75, 0.75, 0.75, 0.875, 0.75, 0.875, 0.75, 0.75, 0.7501, 0.375, 0.75, 0.375, 0.75, 0.5, 0.7501, 0.5, 0.75, 0.625, 0.75, 0.75, 0.75, 0.75, 0.7501, 0.625, 0.75, 0.875, 0.8125, 1.0, 0.8125, 1.0, 0.7707, 0.9164, 0.75, 0.875, 0.8125, 6.275e-06, 0.8125, 0.0, 0.75, 0.125, 0.75, 0.125, 0.7766, 0.0718, 0.75, 0.25, 0.625, 0.25, 0.625, 0.375, 0.75, 0.375, 0.625, 0.625, 0.75, 0.625, 0.75, 0.5, 0.625, 0.5, 0.625, 0.75, 0.625, 0.875, 0.75, 0.875, 0.75, 0.75, 0.625, 0.25, 0.75, 0.25, 0.75, 0.125, 0.625, 0.125, 0.75, 0.375, 0.625, 0.375, 0.625, 0.5, 0.75, 0.5, 0.625, 0.75, 0.75, 0.75, 0.75, 0.625, 0.625, 0.625, 0.625, 0.875, 0.6875, 1.0, 0.75, 0.875, 0.625, 0.125, 0.75, 0.125, 0.6875, 0.0, 0.625, 0.25, 0.625, 0.125, 0.5, 0.125, 0.5, 0.25, 0.625, 0.5, 0.625, 0.375, 0.5, 0.375, 0.5, 0.5, 0.625, 0.75, 0.625, 0.625, 0.5, 0.625, 0.5, 0.75, 0.625, 0.875, 0.5, 0.875, 0.5625, 1.0, 0.625, 0.125, 0.5625, 0.0, 0.5, 0.125, 0.625, 0.375, 0.625, 0.25, 0.5, 0.25, 0.5, 0.375, 0.625, 0.625, 0.625, 0.5, 0.5, 0.5, 0.5, 0.625, 0.625, 0.75, 0.5, 0.75, 0.5, 0.875, 0.625, 0.875, 0.5, 0.375, 0.5, 0.25, 0.5, 0.25, 0.5, 0.375, 0.5, 0.25, 0.5, 0.125, 0.5, 0.125, 0.5, 0.25, 0.75, 0.25, 0.75, 0.25, 0.75, 0.375, 0.7501, 0.375, 0.75, 0.125, 0.75, 0.125, 0.75, 0.25, 0.75, 0.25])
me_sphere_008.materials.append(mat_x)
me_sphere_008.update()
me_sphere_010 = bpy.data.meshes.new('Sphere.010')
me_sphere_010.from_pydata([(4.847e-09, 0.06716, 0.823), (1.036e-09, 0.3352, 0.884), (1.036e-09, 0.6199, 0.6938), (1.036e-09, 0.8101, 0.4089), (8.175e-10, 0.8711, 0.2462), (-1.363e-09, 0.9909, -0.1022), (-3.708e-09, 0.9728, -0.5712), (0.0, 0.1084, 0.2617), (-4.151e-09, 0.6719, -0.9391), (0.0, 0.2003, 0.2003), (-3.742e-09, 0.4547, -1.036), (2.234e-09, 0.05298, -0.7584), (0.0, 0.2617, 0.1084), (-3.103e-09, 0.2764, -0.9376), (0.0, 0.2833, 0.0), (4.847e-09, 0.0, 0.8897), (0.0, 0.2617, -0.1084), (-0.08309, 0.0, 0.823), (0.0, 0.1084, -0.2617), (-0.3358, -0.0005524, 0.884), (-0.4875, -0.0005524, 0.8029), (-0.6204, -0.0005523, 0.6938), (-0.7295, -0.0005523, 0.5608), (-0.8106, -0.0005522, 0.4089), (-0.8717, -0.0005493, 0.2462), (-0.9329, -0.0005381, 0.08582), (-0.9914, -0.0004515, -0.1022), (-1.02, -0.0002873, -0.3314), (-0.9729, -0.0001296, -0.5712), (-0.8502, -2.473e-05, -0.7825), (-0.6719, -8.095e-06, -0.9391), (-0.4548, -1.069e-05, -1.036), (-0.05299, -5.459e-06, -0.7584), (-0.07677, 0.01586, 0.823), (-0.3102, 0.1279, 0.884), (-0.4503, 0.186, 0.8029), (-0.5732, 0.2369, 0.6938), (-0.674, 0.2786, 0.5608), (-0.7489, 0.3097, 0.4089), (-0.8053, 0.333, 0.2462), (-0.8619, 0.3565, 0.08582), (-0.9159, 0.3789, -0.1022), (-0.9422, 0.39, -0.3314), (-0.8989, 0.3722, -0.5712), (-0.7855, 0.3254, -0.7825), (-0.6207, 0.2571, -0.9391), (-0.4201, 0.174, -1.036), (-0.04896, 0.02027, -0.7584), (-0.05876, 0.04282, 0.823), (-0.2374, 0.2369, 0.884), (-0.3447, 0.3441, 0.8029), (-0.4387, 0.4381, 0.6938), (-0.5159, 0.5153, 0.5608), (-0.5732, 0.5726, 0.4089), (-0.6164, 0.6158, 0.2462), (-0.6597, 0.6591, 0.08582), (0.0, 0.0, -0.2833), (-0.701, 0.7005, -0.1022), (0.0, 0.0, 0.2833), (-0.1084, 0.0, 0.2617), (-0.7212, 0.7209, -0.3314), (-0.2003, 0.0, 0.2003), (-0.688, 0.6878, -0.5712), (-0.2617, 0.0, 0.1084), (-0.6012, 0.6012, -0.7825), (-0.4751, 0.4751, -0.9391), (-0.2833, 0.0, 0.0), (-0.2617, 0.0, -0.1084), (-0.3216, 0.3216, -1.036), (-0.03747, 0.03746, -0.7584), (-0.1084, 0.0, -0.2617), (-0.0318, 0.06083, 0.823), (-0.1285, 0.3097, 0.884), (-0.1865, 0.4498, 0.8029), (-0.2374, 0.5726, 0.6938), (-0.2792, 0.6734, 0.5608), (-0.3102, 0.7483, 0.4089), (-0.3336, 0.8048, 0.2462), (-0.357, 0.8613, 0.08582), (-0.3794, 0.9154, -0.1022), (-0.3903, 0.9419, -0.3314), (-0.3723, 0.8987, -0.5712), (-0.3254, 0.7855, -0.7825), (-0.2571, 0.6207, -0.9391), (-0.174, 0.4201, -1.036), (-0.02028, 0.04895, -0.7584), (2.102e-07, 0.4869, 0.8029), (3.933e-07, 0.729, 0.5608), (5.838e-07, 0.9324, 0.08582), (5.565e-07, 1.02, -0.3314), (5.335e-07, 0.8502, -0.7825), (2.969e-09, 0.1904, 0.8535), (-0.1947, 0.0, 0.8535), (-0.1944, 0.06049, 0.8535), (-0.1488, 0.1288, 0.8535), (-0.08053, 0.1744, 0.8535), (-0.2764, -9.055e-06, -0.9376), (-0.2553, 0.1058, -0.9376), (-0.1954, 0.1954, -0.9376), (-0.1058, 0.2553, -0.9376), (1.513e-09, -5.5e-06, -0.7584), (7.451e-09, 0.0, 0.823), (-0.06227, -3.776e-06, -0.2709), (-0.1084, -4.348e-06, -0.2617), (-0.07254, -1.913e-06, 0.2689), (-0.1084, -2.41e-06, 0.2617), (-0.2832, -0.00012, 0.0), (-0.2617, -8.529e-05, -0.1084), (-0.2617, -0.0001093, 0.1084), (-0.2003, -1.041e-05, -0.2003), (-0.2003, -5.47e-05, 0.2003), (-3.847e-06, -3.847e-06, -0.2833), (0.0, -3.847e-06, -0.2833), (3.297e-09, -3.847e-06, -0.2833), (5.424e-09, -1.877e-06, 0.2833), (0.0, -1.877e-06, 0.2833), (-1.877e-06, -1.877e-06, 0.2833), (3.297e-09, 0.0, -0.2833), (3.297e-09, -3.297e-09, -0.2833), (3.297e-09, 3.297e-09, -0.2833), (5.424e-09, 0.0, 0.2833), (5.424e-09, 5.424e-09, 0.2833), (5.424e-09, -5.424e-09, 0.2833), (2.943e-09, 0.1084, -0.2617), (4.443e-09, 0.1084, 0.2617), (1.934e-09, 0.2003, -0.2003), (1.962e-09, 0.2003, 0.2003), (9.547e-10, 0.2833, 0.0), (5.418e-10, 0.2617, -0.1084), (1.454e-09, 0.2617, 0.1084), (-0.07666, 0.07666, 0.2617), (-0.1416, 0.1416, 0.2003), (-0.1851, 0.1851, 0.1084), (-0.2003, 0.2003, 0.0), (-0.1851, 0.1851, -0.1084), (-0.1416, 0.1416, -0.2003), (-0.07666, 0.07666, -0.2617), (0.0, 0.1084, 0.2617), (0.0, 0.2003, 0.2003), (0.0, 0.2617, 0.1084), (0.0, 0.2833, 0.0), (0.0, 0.2617, -0.1084), (0.0, 0.2003, -0.2003), (0.0, 0.1084, -0.2617), (0.0, 0.0, -0.2833), (0.0, 0.0, 0.2833), (-0.1084, 0.0, 0.2617), (-0.2003, 0.0, 0.2003), (-0.2617, 0.0, 0.1084), (-0.2833, 0.0, 0.0), (-0.2617, 0.0, -0.1084), (-0.2003, 0.0, -0.2003), (-0.1084, 0.0, -0.2617), (-0.1084, -4.348e-06, -0.2617), (-0.2617, -8.529e-05, -0.1084), (-0.2003, -1.041e-05, -0.2003), (2.943e-09, 0.1084, -0.2617), (1.934e-09, 0.2003, -0.2003), (5.418e-10, 0.2617, -0.1084)], [], [(30, 29, 44, 45), (23, 22, 37, 38), (31, 30, 45, 46), (24, 23, 38, 39), (96, 31, 46, 97), (25, 24, 39, 40), (17, 15, 33), (26, 25, 40, 41), (92, 17, 33, 93), (27, 26, 41, 42), (20, 19, 34, 35), (28, 27, 42, 43), (21, 20, 35, 36), (29, 28, 43, 44), (22, 21, 36, 37), (42, 41, 57, 60), (35, 34, 49, 50), (43, 42, 60, 62), (36, 35, 50, 51), (44, 43, 62, 64), (37, 36, 51, 52), (45, 44, 64, 65), (38, 37, 52, 53), (46, 45, 65, 68), (39, 38, 53, 54), (97, 46, 68, 98), (40, 39, 54, 55), (33, 15, 48), (41, 40, 55, 57), (93, 33, 48, 94), (68, 65, 83, 84), (54, 53, 76, 77), (98, 68, 84, 99), (55, 54, 77, 78), (48, 15, 71), (57, 55, 78, 79), (94, 48, 71, 95), (60, 57, 79, 80), (50, 49, 72, 73), (62, 60, 80, 81), (51, 50, 73, 74), (64, 62, 81, 82), (52, 51, 74, 75), (65, 64, 82, 83), (53, 52, 75, 76), (73, 72, 1, 86), (81, 80, 89, 6), (74, 73, 86, 2), (82, 81, 6, 90), (75, 74, 2, 87), (83, 82, 90, 8), (76, 75, 87, 3), (84, 83, 8, 10), (77, 76, 3, 4), (99, 84, 10, 13), (78, 77, 4, 88), (71, 15, 0), (79, 78, 88, 5), (95, 71, 0, 91), (80, 79, 5, 89), (72, 95, 91, 1), (49, 94, 95, 72), (34, 93, 94, 49), (19, 92, 93, 34), (85, 99, 13, 11), (69, 98, 99, 85), (47, 97, 98, 69), (32, 96, 97, 47), (104, 17, 92, 19, 20, 21, 22, 23, 24, 25, 26, 27, 28, 29, 30, 31, 96, 32, 102, 103, 109, 107, 106, 108, 110, 105), (69, 85, 100), (85, 11, 100), (47, 69, 100), (32, 47, 100), (114, 101, 17, 104, 116, 115), (32, 100, 113, 112, 111, 102), (15, 17, 101), (1, 91, 0, 15, 101, 114, 122, 120, 121, 124, 126, 129, 127, 128, 125, 123, 119, 117, 118, 113, 100, 11, 13, 10, 8, 90, 6, 89, 5, 88, 4, 3, 87, 2, 86), (126, 9, 12, 129), (121, 58, 7, 124), (123, 18, 56, 119), (129, 12, 14, 127), (124, 7, 9, 126), (127, 14, 16, 128), (56, 117, 119), (58, 121, 120), (58, 120, 122), (56, 118, 117), (114, 115, 58, 122), (56, 112, 113, 118), (115, 116, 58), (112, 56, 111), (66, 63, 108, 106), (61, 59, 105, 110), (107, 67, 66, 106), (63, 61, 110, 108), (59, 58, 116, 104, 105), (111, 56, 70, 103, 102), (151, 135, 134, 150), (132, 148, 149, 133), (131, 130, 146, 147), (135, 151, 152, 136), (150, 134, 133, 149), (131, 147, 148, 132), (130, 145, 146), (136, 152, 144), (135, 136, 143, 142), (133, 134, 141, 140), (131, 132, 139, 138), (130, 137, 145), (136, 144, 143), (134, 135, 142, 141), (132, 133, 140, 139), (131, 138, 137, 130), (141, 142, 157, 158), (142, 143, 156, 157), (155, 151, 150, 154), (153, 152, 151, 155)])
me_sphere_010.polygons.foreach_set('use_smooth', [True] * 117)
_uv = me_sphere_010.uv_layers.new(name='UVMap')
_uv.uv.foreach_set('vector', [1.0, 0.1875, 1.0, 0.25, 0.9375, 0.25, 0.9375, 0.1875, 1.0, 0.625, 1.0, 0.6875, 0.9375, 0.6875, 0.9375, 0.625, 1.0, 0.125, 1.0, 0.1875, 0.9375, 0.1875, 0.9375, 0.125, 1.0, 0.5625, 1.0, 0.625, 0.9375, 0.625, 0.9375, 0.5625, 1.0, 0.1104, 1.0, 0.125, 0.9375, 0.125, 0.9375, 0.1104, 1.0, 0.5, 1.0, 0.5625, 0.9375, 0.5625, 0.9375, 0.5, 1.0, 0.9375, 0.9687, 1.0, 0.9375, 0.9375, 1.0, 0.4375, 1.0, 0.5, 0.9375, 0.5, 0.9375, 0.4375, 1.0, 0.9062, 1.0, 0.9375, 0.9375, 0.9375, 0.9375, 0.9063, 1.0, 0.375, 1.0, 0.4375, 0.9375, 0.4375, 0.9375, 0.375, 1.0, 0.8125, 1.0, 0.875, 0.9375, 0.875, 0.9375, 0.8125, 1.0, 0.3125, 1.0, 0.375, 0.9375, 0.375, 0.9375, 0.3125, 1.0, 0.75, 1.0, 0.8125, 0.9375, 0.8125, 0.9375, 0.75, 1.0, 0.25, 1.0, 0.3125, 0.9375, 0.3125, 0.9375, 0.25, 1.0, 0.6875, 1.0, 0.75, 0.9375, 0.75, 0.9375, 0.6875, 0.9375, 0.375, 0.9375, 0.4375, 0.875, 0.4375, 0.875, 0.375, 0.9375, 0.8125, 0.9375, 0.875, 0.875, 0.875, 0.875, 0.8125, 0.9375, 0.3125, 0.9375, 0.375, 0.875, 0.375, 0.875, 0.3125, 0.9375, 0.75, 0.9375, 0.8125, 0.875, 0.8125, 0.875, 0.75, 0.9375, 0.25, 0.9375, 0.3125, 0.875, 0.3125, 0.875, 0.25, 0.9375, 0.6875, 0.9375, 0.75, 0.875, 0.75, 0.875, 0.6875, 0.9375, 0.1875, 0.9375, 0.25, 0.875, 0.25, 0.875, 0.1875, 0.9375, 0.625, 0.9375, 0.6875, 0.875, 0.6875, 0.875, 0.625, 0.9375, 0.125, 0.9375, 0.1875, 0.875, 0.1875, 0.875, 0.125, 0.9375, 0.5625, 0.9375, 0.625, 0.875, 0.625, 0.875, 0.5625, 0.9375, 0.1104, 0.9375, 0.125, 0.875, 0.125, 0.875, 0.1104, 0.9375, 0.5, 0.9375, 0.5625, 0.875, 0.5625, 0.875, 0.5, 0.9375, 0.9375, 0.9062, 1.0, 0.875, 0.9375, 0.9375, 0.4375, 0.9375, 0.5, 0.875, 0.5, 0.875, 0.4375, 0.9375, 0.9063, 0.9375, 0.9375, 0.875, 0.9375, 0.875, 0.9062, 0.875, 0.125, 0.875, 0.1875, 0.8125, 0.1875, 0.8125, 0.125, 0.875, 0.5625, 0.875, 0.625, 0.8125, 0.625, 0.8125, 0.5625, 0.875, 0.1104, 0.875, 0.125, 0.8125, 0.125, 0.8125, 0.1104, 0.875, 0.5, 0.875, 0.5625, 0.8125, 0.5625, 0.8125, 0.5, 0.875, 0.9375, 0.8437, 1.0, 0.8125, 0.9375, 0.875, 0.4375, 0.875, 0.5, 0.8125, 0.5, 0.8125, 0.4375, 0.875, 0.9062, 0.875, 0.9375, 0.8125, 0.9375, 0.8125, 0.9062, 0.875, 0.375, 0.875, 0.4375, 0.8125, 0.4375, 0.8125, 0.375, 0.875, 0.8125, 0.875, 0.875, 0.8125, 0.875, 0.8125, 0.8125, 0.875, 0.3125, 0.875, 0.375, 0.8125, 0.375, 0.8125, 0.3125, 0.875, 0.75, 0.875, 0.8125, 0.8125, 0.8125, 0.8125, 0.75, 0.875, 0.25, 0.875, 0.3125, 0.8125, 0.3125, 0.8125, 0.25, 0.875, 0.6875, 0.875, 0.75, 0.8125, 0.75, 0.8125, 0.6875, 0.875, 0.1875, 0.875, 0.25, 0.8125, 0.25, 0.8125, 0.1875, 0.875, 0.625, 0.875, 0.6875, 0.8125, 0.6875, 0.8125, 0.625, 0.8125, 0.8125, 0.8125, 0.875, 0.75, 0.875, 0.75, 0.8125, 0.8125, 0.3125, 0.8125, 0.375, 0.75, 0.375, 0.75, 0.3125, 0.8125, 0.75, 0.8125, 0.8125, 0.75, 0.8125, 0.75, 0.75, 0.8125, 0.25, 0.8125, 0.3125, 0.75, 0.3125, 0.75, 0.25, 0.8125, 0.6875, 0.8125, 0.75, 0.75, 0.75, 0.75, 0.6875, 0.8125, 0.1875, 0.8125, 0.25, 0.75, 0.25, 0.75, 0.1875, 0.8125, 0.625, 0.8125, 0.6875, 0.75, 0.6875, 0.75, 0.625, 0.8125, 0.125, 0.8125, 0.1875, 0.75, 0.1875, 0.75, 0.125, 0.8125, 0.5625, 0.8125, 0.625, 0.75, 0.625, 0.75, 0.5625, 0.8125, 0.1104, 0.8125, 0.125, 0.75, 0.125, 0.75, 0.1104, 0.8125, 0.5, 0.8125, 0.5625, 0.75, 0.5625, 0.75, 0.5, 0.8125, 0.9375, 0.7812, 1.0, 0.75, 0.9375, 0.8125, 0.4375, 0.8125, 0.5, 0.75, 0.5, 0.75, 0.4375, 0.8125, 0.9062, 0.8125, 0.9375, 0.75, 0.9375, 0.75, 0.9063, 0.8125, 0.375, 0.8125, 0.4375, 0.75, 0.4375, 0.75, 0.375, 0.8125, 0.875, 0.8125, 0.9062, 0.75, 0.9063, 0.75, 0.875, 0.875, 0.875, 0.875, 0.9062, 0.8125, 0.9062, 0.8125, 0.875, 0.9375, 0.875, 0.9375, 0.9063, 0.875, 0.9062, 0.875, 0.875, 1.0, 0.875, 1.0, 0.9062, 0.9375, 0.9063, 0.9375, 0.875, 0.8125, 0.0625, 0.8125, 0.1104, 0.75, 0.1104, 0.75, 0.0625, 0.875, 0.0625, 0.875, 0.1104, 0.8125, 0.1104, 0.8125, 0.0625, 0.9375, 0.0625, 0.9375, 0.1104, 0.875, 0.1104, 0.875, 0.0625, 1.0, 0.0625, 1.0, 0.1104, 0.9375, 0.1104, 0.9375, 0.0625, 0.6496, 0.609, 1.0, 0.9375, 1.0, 0.9062, 1.0, 0.875, 1.0, 0.8125, 1.0, 0.75, 1.0, 0.6875, 1.0, 0.625, 1.0, 0.5625, 1.0, 0.5, 1.0, 0.4375, 1.0, 0.375, 1.0, 0.3125, 1.0, 0.25, 1.0, 0.1875, 1.0, 0.125, 1.0, 0.1104, 0.0, 0.0, 0.3083, 0.289, 0.3621, 0.302, 0.4867, 0.3506, 0.5827, 0.4069, 0.646, 0.4649, 0.6801, 0.5206, 0.6878, 0.5695, 0.6672, 0.6047, 0.875, 0.0625, 0.8125, 0.0625, 0.875, 0.0625, 0.8125, 0.0625, 0.75, 0.0625, 0.8125, 0.0625, 0.9375, 0.0625, 0.875, 0.0625, 0.9375, 0.0625, 1.0, 0.0625, 0.9375, 0.0625, 1.0, 0.0625, 0.0, 0.0, 0.0, 0.0, 0.0, 0.0, 0.0, 0.0, 0.0, 0.0, 0.0, 0.0, 0.0, 0.0, 0.0, 0.0, 0.0, 0.0, 0.0, 0.0, 0.0, 0.0, 0.0, 0.0, 0.0, 0.0, 0.0, 0.0, 0.0, 0.0, 0.75, 0.875, 0.75, 0.9063, 0.75, 0.9375, 0.7812, 1.0, 0.0, 0.0, 0.0, 0.0, 0.0, 0.0, 0.0, 0.0, 0.0, 0.0, 0.1405, 0.1161, 0.242, 0.1902, 0.297, 0.2159, 0.3115, 0.2057, 0.2902, 0.1728, 0.2319, 0.1255, 0.1323, 0.06754, 4.798e-06, 2.478e-06, 4.793e-06, 2.476e-06, 4.789e-06, 2.474e-06, 0.0, 0.0, 0.0, 0.0, 0.75, 0.0625, 0.75, 0.1104, 0.75, 0.125, 0.75, 0.1875, 0.75, 0.25, 0.75, 0.3125, 0.75, 0.375, 0.75, 0.4375, 0.75, 0.5, 0.75, 0.5625, 0.75, 0.625, 0.75, 0.6875, 0.75, 0.75, 0.75, 0.8125, 0.5, 0.75, 0.5, 0.75, 0.5, 0.625, 0.5, 0.625, 0.4375, 1.0, 0.4375, 1.0, 0.5, 0.875, 0.5, 0.875, 0.5, 0.125, 0.5, 0.125, 0.4375, 0.0, 0.4375, 2.235e-08, 0.5, 0.625, 0.5, 0.625, 0.5, 0.5, 0.5, 0.5, 0.5, 0.875, 0.5, 0.875, 0.5, 0.75, 0.5, 0.75, 0.5, 0.5, 0.5, 0.5, 0.5, 0.375, 0.5, 0.375, 0.3125, 0.0, 0.3125, 0.0, 0.3125, 7.451e-09, 0.3125, 1.0, 0.3125, 1.0, 0.3125, 1.0, 0.1875, 1.0, 0.1875, 1.0, 0.1875, 1.0, 0.1875, 0.0, 0.1875, 2.235e-08, 0.1875, 0.0, 0.0625, 1.0, 0.0625, 1.0, 0.0625, 1.0, 0.0625, 1.0, 0.0625, 0.0, 0.0625, 4.448e-06, 0.0625, 4.448e-06, 0.0625, 7.451e-09, 0.9375, 1.0, 0.9375, 1.0, 0.9375, 1.0, 0.9375, 4.436e-06, 0.9375, 0.0, 0.9375, 6.281e-06, 0.75, 0.5, 0.75, 0.625, 0.7501, 0.625, 0.7501, 0.5, 0.75, 0.75, 0.75, 0.875, 0.75, 0.875, 0.75, 0.75, 0.7501, 0.375, 0.75, 0.375, 0.75, 0.5, 0.7501, 0.5, 0.75, 0.625, 0.75, 0.75, 0.75, 0.75, 0.7501, 0.625, 0.75, 0.875, 0.8125, 1.0, 0.8125, 1.0, 0.7707, 0.9164, 0.75, 0.875, 0.8125, 6.275e-06, 0.8125, 0.0, 0.75, 0.125, 0.75, 0.125, 0.7766, 0.0718, 0.75, 0.25, 0.625, 0.25, 0.625, 0.375, 0.75, 0.375, 0.625, 0.625, 0.75, 0.625, 0.75, 0.5, 0.625, 0.5, 0.625, 0.75, 0.625, 0.875, 0.75, 0.875, 0.75, 0.75, 0.625, 0.25, 0.75, 0.25, 0.75, 0.125, 0.625, 0.125, 0.75, 0.375, 0.625, 0.375, 0.625, 0.5, 0.75, 0.5, 0.625, 0.75, 0.75, 0.75, 0.75, 0.625, 0.625, 0.625, 0.625, 0.875, 0.6875, 1.0, 0.75, 0.875, 0.625, 0.125, 0.75, 0.125, 0.6875, 0.0, 0.625, 0.25, 0.625, 0.125, 0.5, 0.125, 0.5, 0.25, 0.625, 0.5, 0.625, 0.375, 0.5, 0.375, 0.5, 0.5, 0.625, 0.75, 0.625, 0.625, 0.5, 0.625, 0.5, 0.75, 0.625, 0.875, 0.5, 0.875, 0.5625, 1.0, 0.625, 0.125, 0.5625, 0.0, 0.5, 0.125, 0.625, 0.375, 0.625, 0.25, 0.5, 0.25, 0.5, 0.375, 0.625, 0.625, 0.625, 0.5, 0.5, 0.5, 0.5, 0.625, 0.625, 0.75, 0.5, 0.75, 0.5, 0.875, 0.625, 0.875, 0.5, 0.375, 0.5, 0.25, 0.5, 0.25, 0.5, 0.375, 0.5, 0.25, 0.5, 0.125, 0.5, 0.125, 0.5, 0.25, 0.75, 0.25, 0.75, 0.25, 0.75, 0.375, 0.7501, 0.375, 0.75, 0.125, 0.75, 0.125, 0.75, 0.25, 0.75, 0.25])
me_sphere_010.materials.append(mat_x)
me_sphere_010.update()
me_sphere_011 = bpy.data.meshes.new('Sphere.011')
me_sphere_011.from_pydata([(4.847e-09, 0.06716, 0.823), (1.036e-09, 0.3352, 0.884), (1.036e-09, 0.6199, 0.6938), (1.036e-09, 0.8101, 0.4089), (8.175e-10, 0.8711, 0.2462), (-1.363e-09, 0.9909, -0.1022), (-3.708e-09, 0.9728, -0.5712), (0.0, 0.1084, 0.2617), (-4.151e-09, 0.6719, -0.9391), (0.0, 0.2003, 0.2003), (-3.742e-09, 0.4547, -1.036), (2.234e-09, 0.05298, -0.7584), (0.0, 0.2617, 0.1084), (-3.103e-09, 0.2764, -0.9376), (0.0, 0.2833, 0.0), (4.847e-09, 0.0, 0.8897), (0.0, 0.2617, -0.1084), (-0.08309, 0.0, 0.823), (0.0, 0.1084, -0.2617), (-0.3358, -0.0005524, 0.884), (-0.4875, -0.0005524, 0.8029), (-0.6204, -0.0005523, 0.6938), (-0.7295, -0.0005523, 0.5608), (-0.8106, -0.0005522, 0.4089), (-0.8717, -0.0005493, 0.2462), (-0.9329, -0.0005381, 0.08582), (-0.9914, -0.0004515, -0.1022), (-1.02, -0.0002873, -0.3314), (-0.9729, -0.0001296, -0.5712), (-0.8502, -2.473e-05, -0.7825), (-0.6719, -8.095e-06, -0.9391), (-0.4548, -1.069e-05, -1.036), (-0.05299, -5.459e-06, -0.7584), (-0.07677, 0.01586, 0.823), (-0.3102, 0.1279, 0.884), (-0.4503, 0.186, 0.8029), (-0.5732, 0.2369, 0.6938), (-0.674, 0.2786, 0.5608), (-0.7489, 0.3097, 0.4089), (-0.8053, 0.333, 0.2462), (-0.8619, 0.3565, 0.08582), (-0.9159, 0.3789, -0.1022), (-0.9422, 0.39, -0.3314), (-0.8989, 0.3722, -0.5712), (-0.7855, 0.3254, -0.7825), (-0.6207, 0.2571, -0.9391), (-0.4201, 0.174, -1.036), (-0.04896, 0.02027, -0.7584), (-0.05876, 0.04282, 0.823), (-0.2374, 0.2369, 0.884), (-0.3447, 0.3441, 0.8029), (-0.4387, 0.4381, 0.6938), (-0.5159, 0.5153, 0.5608), (-0.5732, 0.5726, 0.4089), (-0.6164, 0.6158, 0.2462), (-0.6597, 0.6591, 0.08582), (0.0, 0.0, -0.2833), (-0.701, 0.7005, -0.1022), (0.0, 0.0, 0.2833), (-0.1084, 0.0, 0.2617), (-0.7212, 0.7209, -0.3314), (-0.2003, 0.0, 0.2003), (-0.688, 0.6878, -0.5712), (-0.2617, 0.0, 0.1084), (-0.6012, 0.6012, -0.7825), (-0.4751, 0.4751, -0.9391), (-0.2833, 0.0, 0.0), (-0.2617, 0.0, -0.1084), (-0.3216, 0.3216, -1.036), (-0.03747, 0.03746, -0.7584), (-0.1084, 0.0, -0.2617), (-0.0318, 0.06083, 0.823), (-0.1285, 0.3097, 0.884), (-0.1865, 0.4498, 0.8029), (-0.2374, 0.5726, 0.6938), (-0.2792, 0.6734, 0.5608), (-0.3102, 0.7483, 0.4089), (-0.3336, 0.8048, 0.2462), (-0.357, 0.8613, 0.08582), (-0.3794, 0.9154, -0.1022), (-0.3903, 0.9419, -0.3314), (-0.3723, 0.8987, -0.5712), (-0.3254, 0.7855, -0.7825), (-0.2571, 0.6207, -0.9391), (-0.174, 0.4201, -1.036), (-0.02028, 0.04895, -0.7584), (2.102e-07, 0.4869, 0.8029), (3.933e-07, 0.729, 0.5608), (5.838e-07, 0.9324, 0.08582), (5.565e-07, 1.02, -0.3314), (5.335e-07, 0.8502, -0.7825), (2.969e-09, 0.1904, 0.8535), (-0.1947, 0.0, 0.8535), (-0.1944, 0.06049, 0.8535), (-0.1488, 0.1288, 0.8535), (-0.08053, 0.1744, 0.8535), (-0.2764, -9.055e-06, -0.9376), (-0.2553, 0.1058, -0.9376), (-0.1954, 0.1954, -0.9376), (-0.1058, 0.2553, -0.9376), (1.513e-09, -5.5e-06, -0.7584), (7.451e-09, 0.0, 0.823), (-0.06227, -3.776e-06, -0.2709), (-0.1084, -4.348e-06, -0.2617), (-0.07254, -1.913e-06, 0.2689), (-0.1084, -2.41e-06, 0.2617), (-0.2832, -0.00012, 0.0), (-0.2617, -8.529e-05, -0.1084), (-0.2617, -0.0001093, 0.1084), (-0.2003, -1.041e-05, -0.2003), (-0.2003, -5.47e-05, 0.2003), (-3.847e-06, -3.847e-06, -0.2833), (0.0, -3.847e-06, -0.2833), (3.297e-09, -3.847e-06, -0.2833), (5.424e-09, -1.877e-06, 0.2833), (0.0, -1.877e-06, 0.2833), (-1.877e-06, -1.877e-06, 0.2833), (3.297e-09, 0.0, -0.2833), (3.297e-09, -3.297e-09, -0.2833), (3.297e-09, 3.297e-09, -0.2833), (5.424e-09, 0.0, 0.2833), (5.424e-09, 5.424e-09, 0.2833), (5.424e-09, -5.424e-09, 0.2833), (2.943e-09, 0.1084, -0.2617), (4.443e-09, 0.1084, 0.2617), (1.934e-09, 0.2003, -0.2003), (1.962e-09, 0.2003, 0.2003), (9.547e-10, 0.2833, 0.0), (5.418e-10, 0.2617, -0.1084), (1.454e-09, 0.2617, 0.1084), (-0.07666, 0.07666, 0.2617), (-0.1416, 0.1416, 0.2003), (-0.1851, 0.1851, 0.1084), (-0.2003, 0.2003, 0.0), (-0.1851, 0.1851, -0.1084), (-0.1416, 0.1416, -0.2003), (-0.07666, 0.07666, -0.2617), (0.0, 0.1084, 0.2617), (0.0, 0.2003, 0.2003), (0.0, 0.2617, 0.1084), (0.0, 0.2833, 0.0), (0.0, 0.2617, -0.1084), (0.0, 0.2003, -0.2003), (0.0, 0.1084, -0.2617), (0.0, 0.0, -0.2833), (0.0, 0.0, 0.2833), (-0.1084, 0.0, 0.2617), (-0.2003, 0.0, 0.2003), (-0.2617, 0.0, 0.1084), (-0.2833, 0.0, 0.0), (-0.2617, 0.0, -0.1084), (-0.2003, 0.0, -0.2003), (-0.1084, 0.0, -0.2617), (-0.1084, -4.348e-06, -0.2617), (-0.2617, -8.529e-05, -0.1084), (-0.2003, -1.041e-05, -0.2003), (2.943e-09, 0.1084, -0.2617), (1.934e-09, 0.2003, -0.2003), (5.418e-10, 0.2617, -0.1084)], [], [(30, 29, 44, 45), (23, 22, 37, 38), (31, 30, 45, 46), (24, 23, 38, 39), (96, 31, 46, 97), (25, 24, 39, 40), (17, 15, 33), (26, 25, 40, 41), (92, 17, 33, 93), (27, 26, 41, 42), (20, 19, 34, 35), (28, 27, 42, 43), (21, 20, 35, 36), (29, 28, 43, 44), (22, 21, 36, 37), (42, 41, 57, 60), (35, 34, 49, 50), (43, 42, 60, 62), (36, 35, 50, 51), (44, 43, 62, 64), (37, 36, 51, 52), (45, 44, 64, 65), (38, 37, 52, 53), (46, 45, 65, 68), (39, 38, 53, 54), (97, 46, 68, 98), (40, 39, 54, 55), (33, 15, 48), (41, 40, 55, 57), (93, 33, 48, 94), (68, 65, 83, 84), (54, 53, 76, 77), (98, 68, 84, 99), (55, 54, 77, 78), (48, 15, 71), (57, 55, 78, 79), (94, 48, 71, 95), (60, 57, 79, 80), (50, 49, 72, 73), (62, 60, 80, 81), (51, 50, 73, 74), (64, 62, 81, 82), (52, 51, 74, 75), (65, 64, 82, 83), (53, 52, 75, 76), (73, 72, 1, 86), (81, 80, 89, 6), (74, 73, 86, 2), (82, 81, 6, 90), (75, 74, 2, 87), (83, 82, 90, 8), (76, 75, 87, 3), (84, 83, 8, 10), (77, 76, 3, 4), (99, 84, 10, 13), (78, 77, 4, 88), (71, 15, 0), (79, 78, 88, 5), (95, 71, 0, 91), (80, 79, 5, 89), (72, 95, 91, 1), (49, 94, 95, 72), (34, 93, 94, 49), (19, 92, 93, 34), (85, 99, 13, 11), (69, 98, 99, 85), (47, 97, 98, 69), (32, 96, 97, 47), (104, 17, 92, 19, 20, 21, 22, 23, 24, 25, 26, 27, 28, 29, 30, 31, 96, 32, 102, 103, 109, 107, 106, 108, 110, 105), (69, 85, 100), (85, 11, 100), (47, 69, 100), (32, 47, 100), (114, 101, 17, 104, 116, 115), (32, 100, 113, 112, 111, 102), (15, 17, 101), (1, 91, 0, 15, 101, 114, 122, 120, 121, 124, 126, 129, 127, 128, 125, 123, 119, 117, 118, 113, 100, 11, 13, 10, 8, 90, 6, 89, 5, 88, 4, 3, 87, 2, 86), (126, 9, 12, 129), (121, 58, 7, 124), (123, 18, 56, 119), (129, 12, 14, 127), (124, 7, 9, 126), (127, 14, 16, 128), (56, 117, 119), (58, 121, 120), (58, 120, 122), (56, 118, 117), (114, 115, 58, 122), (56, 112, 113, 118), (115, 116, 58), (112, 56, 111), (66, 63, 108, 106), (61, 59, 105, 110), (107, 67, 66, 106), (63, 61, 110, 108), (59, 58, 116, 104, 105), (111, 56, 70, 103, 102), (151, 135, 134, 150), (132, 148, 149, 133), (131, 130, 146, 147), (135, 151, 152, 136), (150, 134, 133, 149), (131, 147, 148, 132), (130, 145, 146), (136, 152, 144), (135, 136, 143, 142), (133, 134, 141, 140), (131, 132, 139, 138), (130, 137, 145), (136, 144, 143), (134, 135, 142, 141), (132, 133, 140, 139), (131, 138, 137, 130), (141, 142, 157, 158), (142, 143, 156, 157), (155, 151, 150, 154), (153, 152, 151, 155)])
me_sphere_011.polygons.foreach_set('use_smooth', [True] * 117)
_uv = me_sphere_011.uv_layers.new(name='UVMap')
_uv.uv.foreach_set('vector', [1.0, 0.1875, 1.0, 0.25, 0.9375, 0.25, 0.9375, 0.1875, 1.0, 0.625, 1.0, 0.6875, 0.9375, 0.6875, 0.9375, 0.625, 1.0, 0.125, 1.0, 0.1875, 0.9375, 0.1875, 0.9375, 0.125, 1.0, 0.5625, 1.0, 0.625, 0.9375, 0.625, 0.9375, 0.5625, 1.0, 0.1104, 1.0, 0.125, 0.9375, 0.125, 0.9375, 0.1104, 1.0, 0.5, 1.0, 0.5625, 0.9375, 0.5625, 0.9375, 0.5, 1.0, 0.9375, 0.9687, 1.0, 0.9375, 0.9375, 1.0, 0.4375, 1.0, 0.5, 0.9375, 0.5, 0.9375, 0.4375, 1.0, 0.9062, 1.0, 0.9375, 0.9375, 0.9375, 0.9375, 0.9063, 1.0, 0.375, 1.0, 0.4375, 0.9375, 0.4375, 0.9375, 0.375, 1.0, 0.8125, 1.0, 0.875, 0.9375, 0.875, 0.9375, 0.8125, 1.0, 0.3125, 1.0, 0.375, 0.9375, 0.375, 0.9375, 0.3125, 1.0, 0.75, 1.0, 0.8125, 0.9375, 0.8125, 0.9375, 0.75, 1.0, 0.25, 1.0, 0.3125, 0.9375, 0.3125, 0.9375, 0.25, 1.0, 0.6875, 1.0, 0.75, 0.9375, 0.75, 0.9375, 0.6875, 0.9375, 0.375, 0.9375, 0.4375, 0.875, 0.4375, 0.875, 0.375, 0.9375, 0.8125, 0.9375, 0.875, 0.875, 0.875, 0.875, 0.8125, 0.9375, 0.3125, 0.9375, 0.375, 0.875, 0.375, 0.875, 0.3125, 0.9375, 0.75, 0.9375, 0.8125, 0.875, 0.8125, 0.875, 0.75, 0.9375, 0.25, 0.9375, 0.3125, 0.875, 0.3125, 0.875, 0.25, 0.9375, 0.6875, 0.9375, 0.75, 0.875, 0.75, 0.875, 0.6875, 0.9375, 0.1875, 0.9375, 0.25, 0.875, 0.25, 0.875, 0.1875, 0.9375, 0.625, 0.9375, 0.6875, 0.875, 0.6875, 0.875, 0.625, 0.9375, 0.125, 0.9375, 0.1875, 0.875, 0.1875, 0.875, 0.125, 0.9375, 0.5625, 0.9375, 0.625, 0.875, 0.625, 0.875, 0.5625, 0.9375, 0.1104, 0.9375, 0.125, 0.875, 0.125, 0.875, 0.1104, 0.9375, 0.5, 0.9375, 0.5625, 0.875, 0.5625, 0.875, 0.5, 0.9375, 0.9375, 0.9062, 1.0, 0.875, 0.9375, 0.9375, 0.4375, 0.9375, 0.5, 0.875, 0.5, 0.875, 0.4375, 0.9375, 0.9063, 0.9375, 0.9375, 0.875, 0.9375, 0.875, 0.9062, 0.875, 0.125, 0.875, 0.1875, 0.8125, 0.1875, 0.8125, 0.125, 0.875, 0.5625, 0.875, 0.625, 0.8125, 0.625, 0.8125, 0.5625, 0.875, 0.1104, 0.875, 0.125, 0.8125, 0.125, 0.8125, 0.1104, 0.875, 0.5, 0.875, 0.5625, 0.8125, 0.5625, 0.8125, 0.5, 0.875, 0.9375, 0.8437, 1.0, 0.8125, 0.9375, 0.875, 0.4375, 0.875, 0.5, 0.8125, 0.5, 0.8125, 0.4375, 0.875, 0.9062, 0.875, 0.9375, 0.8125, 0.9375, 0.8125, 0.9062, 0.875, 0.375, 0.875, 0.4375, 0.8125, 0.4375, 0.8125, 0.375, 0.875, 0.8125, 0.875, 0.875, 0.8125, 0.875, 0.8125, 0.8125, 0.875, 0.3125, 0.875, 0.375, 0.8125, 0.375, 0.8125, 0.3125, 0.875, 0.75, 0.875, 0.8125, 0.8125, 0.8125, 0.8125, 0.75, 0.875, 0.25, 0.875, 0.3125, 0.8125, 0.3125, 0.8125, 0.25, 0.875, 0.6875, 0.875, 0.75, 0.8125, 0.75, 0.8125, 0.6875, 0.875, 0.1875, 0.875, 0.25, 0.8125, 0.25, 0.8125, 0.1875, 0.875, 0.625, 0.875, 0.6875, 0.8125, 0.6875, 0.8125, 0.625, 0.8125, 0.8125, 0.8125, 0.875, 0.75, 0.875, 0.75, 0.8125, 0.8125, 0.3125, 0.8125, 0.375, 0.75, 0.375, 0.75, 0.3125, 0.8125, 0.75, 0.8125, 0.8125, 0.75, 0.8125, 0.75, 0.75, 0.8125, 0.25, 0.8125, 0.3125, 0.75, 0.3125, 0.75, 0.25, 0.8125, 0.6875, 0.8125, 0.75, 0.75, 0.75, 0.75, 0.6875, 0.8125, 0.1875, 0.8125, 0.25, 0.75, 0.25, 0.75, 0.1875, 0.8125, 0.625, 0.8125, 0.6875, 0.75, 0.6875, 0.75, 0.625, 0.8125, 0.125, 0.8125, 0.1875, 0.75, 0.1875, 0.75, 0.125, 0.8125, 0.5625, 0.8125, 0.625, 0.75, 0.625, 0.75, 0.5625, 0.8125, 0.1104, 0.8125, 0.125, 0.75, 0.125, 0.75, 0.1104, 0.8125, 0.5, 0.8125, 0.5625, 0.75, 0.5625, 0.75, 0.5, 0.8125, 0.9375, 0.7812, 1.0, 0.75, 0.9375, 0.8125, 0.4375, 0.8125, 0.5, 0.75, 0.5, 0.75, 0.4375, 0.8125, 0.9062, 0.8125, 0.9375, 0.75, 0.9375, 0.75, 0.9063, 0.8125, 0.375, 0.8125, 0.4375, 0.75, 0.4375, 0.75, 0.375, 0.8125, 0.875, 0.8125, 0.9062, 0.75, 0.9063, 0.75, 0.875, 0.875, 0.875, 0.875, 0.9062, 0.8125, 0.9062, 0.8125, 0.875, 0.9375, 0.875, 0.9375, 0.9063, 0.875, 0.9062, 0.875, 0.875, 1.0, 0.875, 1.0, 0.9062, 0.9375, 0.9063, 0.9375, 0.875, 0.8125, 0.0625, 0.8125, 0.1104, 0.75, 0.1104, 0.75, 0.0625, 0.875, 0.0625, 0.875, 0.1104, 0.8125, 0.1104, 0.8125, 0.0625, 0.9375, 0.0625, 0.9375, 0.1104, 0.875, 0.1104, 0.875, 0.0625, 1.0, 0.0625, 1.0, 0.1104, 0.9375, 0.1104, 0.9375, 0.0625, 0.6496, 0.609, 1.0, 0.9375, 1.0, 0.9062, 1.0, 0.875, 1.0, 0.8125, 1.0, 0.75, 1.0, 0.6875, 1.0, 0.625, 1.0, 0.5625, 1.0, 0.5, 1.0, 0.4375, 1.0, 0.375, 1.0, 0.3125, 1.0, 0.25, 1.0, 0.1875, 1.0, 0.125, 1.0, 0.1104, 0.0, 0.0, 0.3083, 0.289, 0.3621, 0.302, 0.4867, 0.3506, 0.5827, 0.4069, 0.646, 0.4649, 0.6801, 0.5206, 0.6878, 0.5695, 0.6672, 0.6047, 0.875, 0.0625, 0.8125, 0.0625, 0.875, 0.0625, 0.8125, 0.0625, 0.75, 0.0625, 0.8125, 0.0625, 0.9375, 0.0625, 0.875, 0.0625, 0.9375, 0.0625, 1.0, 0.0625, 0.9375, 0.0625, 1.0, 0.0625, 0.0, 0.0, 0.0, 0.0, 0.0, 0.0, 0.0, 0.0, 0.0, 0.0, 0.0, 0.0, 0.0, 0.0, 0.0, 0.0, 0.0, 0.0, 0.0, 0.0, 0.0, 0.0, 0.0, 0.0, 0.0, 0.0, 0.0, 0.0, 0.0, 0.0, 0.75, 0.875, 0.75, 0.9063, 0.75, 0.9375, 0.7812, 1.0, 0.0, 0.0, 0.0, 0.0, 0.0, 0.0, 0.0, 0.0, 0.0, 0.0, 0.1405, 0.1161, 0.242, 0.1902, 0.297, 0.2159, 0.3115, 0.2057, 0.2902, 0.1728, 0.2319, 0.1255, 0.1323, 0.06754, 4.798e-06, 2.478e-06, 4.793e-06, 2.476e-06, 4.789e-06, 2.474e-06, 0.0, 0.0, 0.0, 0.0, 0.75, 0.0625, 0.75, 0.1104, 0.75, 0.125, 0.75, 0.1875, 0.75, 0.25, 0.75, 0.3125, 0.75, 0.375, 0.75, 0.4375, 0.75, 0.5, 0.75, 0.5625, 0.75, 0.625, 0.75, 0.6875, 0.75, 0.75, 0.75, 0.8125, 0.5, 0.75, 0.5, 0.75, 0.5, 0.625, 0.5, 0.625, 0.4375, 1.0, 0.4375, 1.0, 0.5, 0.875, 0.5, 0.875, 0.5, 0.125, 0.5, 0.125, 0.4375, 0.0, 0.4375, 2.235e-08, 0.5, 0.625, 0.5, 0.625, 0.5, 0.5, 0.5, 0.5, 0.5, 0.875, 0.5, 0.875, 0.5, 0.75, 0.5, 0.75, 0.5, 0.5, 0.5, 0.5, 0.5, 0.375, 0.5, 0.375, 0.3125, 0.0, 0.3125, 0.0, 0.3125, 7.451e-09, 0.3125, 1.0, 0.3125, 1.0, 0.3125, 1.0, 0.1875, 1.0, 0.1875, 1.0, 0.1875, 1.0, 0.1875, 0.0, 0.1875, 2.235e-08, 0.1875, 0.0, 0.0625, 1.0, 0.0625, 1.0, 0.0625, 1.0, 0.0625, 1.0, 0.0625, 0.0, 0.0625, 4.448e-06, 0.0625, 4.448e-06, 0.0625, 7.451e-09, 0.9375, 1.0, 0.9375, 1.0, 0.9375, 1.0, 0.9375, 4.436e-06, 0.9375, 0.0, 0.9375, 6.281e-06, 0.75, 0.5, 0.75, 0.625, 0.7501, 0.625, 0.7501, 0.5, 0.75, 0.75, 0.75, 0.875, 0.75, 0.875, 0.75, 0.75, 0.7501, 0.375, 0.75, 0.375, 0.75, 0.5, 0.7501, 0.5, 0.75, 0.625, 0.75, 0.75, 0.75, 0.75, 0.7501, 0.625, 0.75, 0.875, 0.8125, 1.0, 0.8125, 1.0, 0.7707, 0.9164, 0.75, 0.875, 0.8125, 6.275e-06, 0.8125, 0.0, 0.75, 0.125, 0.75, 0.125, 0.7766, 0.0718, 0.75, 0.25, 0.625, 0.25, 0.625, 0.375, 0.75, 0.375, 0.625, 0.625, 0.75, 0.625, 0.75, 0.5, 0.625, 0.5, 0.625, 0.75, 0.625, 0.875, 0.75, 0.875, 0.75, 0.75, 0.625, 0.25, 0.75, 0.25, 0.75, 0.125, 0.625, 0.125, 0.75, 0.375, 0.625, 0.375, 0.625, 0.5, 0.75, 0.5, 0.625, 0.75, 0.75, 0.75, 0.75, 0.625, 0.625, 0.625, 0.625, 0.875, 0.6875, 1.0, 0.75, 0.875, 0.625, 0.125, 0.75, 0.125, 0.6875, 0.0, 0.625, 0.25, 0.625, 0.125, 0.5, 0.125, 0.5, 0.25, 0.625, 0.5, 0.625, 0.375, 0.5, 0.375, 0.5, 0.5, 0.625, 0.75, 0.625, 0.625, 0.5, 0.625, 0.5, 0.75, 0.625, 0.875, 0.5, 0.875, 0.5625, 1.0, 0.625, 0.125, 0.5625, 0.0, 0.5, 0.125, 0.625, 0.375, 0.625, 0.25, 0.5, 0.25, 0.5, 0.375, 0.625, 0.625, 0.625, 0.5, 0.5, 0.5, 0.5, 0.625, 0.625, 0.75, 0.5, 0.75, 0.5, 0.875, 0.625, 0.875, 0.5, 0.375, 0.5, 0.25, 0.5, 0.25, 0.5, 0.375, 0.5, 0.25, 0.5, 0.125, 0.5, 0.125, 0.5, 0.25, 0.75, 0.25, 0.75, 0.25, 0.75, 0.375, 0.7501, 0.375, 0.75, 0.125, 0.75, 0.125, 0.75, 0.25, 0.75, 0.25])
me_sphere_011.materials.append(mat_x)
me_sphere_011.update()

# ---- objects
ob_sphere_002 = bpy.data.objects.new('Sphere.002', me_sphere_007)
ob_sphere_003 = bpy.data.objects.new('Sphere.003', me_sphere_008)
ob_sphere_005 = bpy.data.objects.new('Sphere.005', me_sphere_010)
ob_sphere_008 = bpy.data.objects.new('Sphere.008', me_sphere_011)

# ---- transforms, parenting, visibility, modifiers, constraints
ob_sphere_002.location = (0.1024, 0.1966, -0.01881)
ob_sphere_002.rotation_euler = (1.188, 0.8159, 12.06)
ob_sphere_002.scale = (0.2356, 0.2356, 0.2356)
_m = ob_sphere_002.modifiers.new('Auto Smooth', 'NODES')
_m.node_group = ng_auto_smooth
_gi = [s.identifier for s in ng_auto_smooth.interface.items_tree if s.item_type == 'SOCKET' and s.in_out == 'INPUT']
_m[_gi[1]] = 0.5236  # Angle
ob_sphere_003.location = (-0.1273, 0.1966, -0.0169)
ob_sphere_003.rotation_euler = (1.233, 0.4336, 12.57)
ob_sphere_003.scale = (0.2356, 0.2356, 0.2356)
_m = ob_sphere_003.modifiers.new('Auto Smooth', 'NODES')
_m.node_group = ng_auto_smooth
_gi = [s.identifier for s in ng_auto_smooth.interface.items_tree if s.item_type == 'SOCKET' and s.in_out == 'INPUT']
_m[_gi[1]] = 0.5236  # Angle
ob_sphere_005.location = (-0.1391, -0.2289, -0.0424)
ob_sphere_005.rotation_euler = (1.396, 1.13, 15.51)
ob_sphere_005.scale = (0.2356, 0.2356, 0.2356)
_m = ob_sphere_005.modifiers.new('Auto Smooth', 'NODES')
_m.node_group = ng_auto_smooth
_gi = [s.identifier for s in ng_auto_smooth.interface.items_tree if s.item_type == 'SOCKET' and s.in_out == 'INPUT']
_m[_gi[1]] = 0.5236  # Angle
ob_sphere_008.location = (0.1202, -0.2289, -0.04049)
ob_sphere_008.rotation_euler = (1.489, 0.6887, 15.71)
ob_sphere_008.scale = (0.2356, 0.2356, 0.2356)
_m = ob_sphere_008.modifiers.new('Auto Smooth', 'NODES')
_m.node_group = ng_auto_smooth
_gi = [s.identifier for s in ng_auto_smooth.interface.items_tree if s.item_type == 'SOCKET' and s.in_out == 'INPUT']
_m[_gi[1]] = 0.5236  # Angle

# ---- collection membership
col_collection.objects.link(ob_sphere_002)
col_collection.objects.link(ob_sphere_003)
col_collection.objects.link(ob_sphere_005)
col_collection.objects.link(ob_sphere_008)

# ---- scene / render settings (as saved in the file)
scene.frame_start = 1; scene.frame_end = 250; scene.frame_set(1)
scene.render.engine = 'BLENDER_EEVEE_NEXT'
scene.cycles.sampling_pattern = 'TABULATED_SOBOL'
scene.cycles.use_light_tree = False
scene.view_settings.view_transform = 'Filmic'
bpy.context.view_layer.update()

# ---- added for rendering (the .blend has no active camera and no usable light): camera, sun
cam_auto = bpy.data.cameras.new('AutoCamera')
cam_auto.lens = 50.0
cam_auto.sensor_width = 36.0
cam_auto.clip_end = 1000.0
ob_auto_camera = bpy.data.objects.new('AutoCamera', cam_auto)
scene.collection.objects.link(ob_auto_camera)
ob_auto_camera.location = (1.19281, -1.44803, 1.10634)
ob_auto_camera.rotation_euler = (1.09748, -7.21219e-08, 0.694738)
scene.camera = ob_auto_camera
light_auto_sun = bpy.data.lights.new('AutoSun', 'SUN')
light_auto_sun.energy = 3.0
light_auto_sun.angle = 0.0523599
ob_auto_sun = bpy.data.objects.new('AutoSun', light_auto_sun)
scene.collection.objects.link(ob_auto_sun)
ob_auto_sun.rotation_euler = (0.872665, 0.174533, 0.523599)
bpy.context.view_layer.update()
